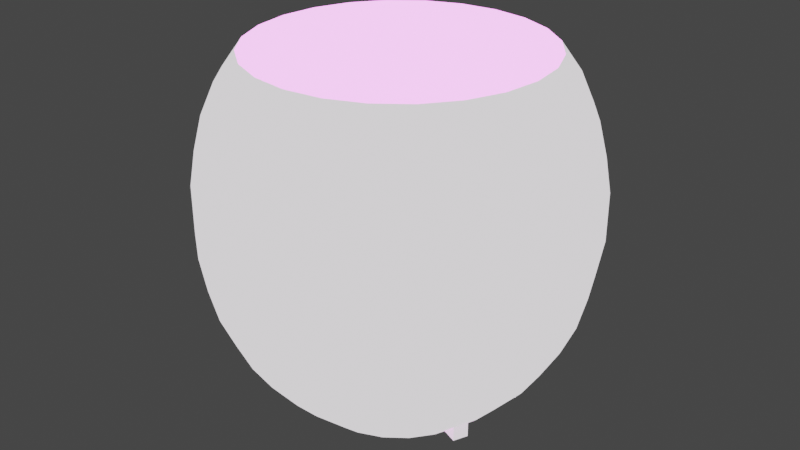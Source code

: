 # Source: barebones_om.blend  (saved by Blender 3.3.6; exported with 4.5.12 LTS)
import bpy
from mathutils import Matrix  # noqa: F401  (used for matrix-valued properties, if any)

bpy.ops.wm.read_factory_settings(use_empty=True)
scene = bpy.context.scene
scene.name = 'Scene'

# ---- collections
col_collection = bpy.data.collections.new('Collection'); scene.collection.children.link(col_collection)

# ---- images (referenced by path relative to the original .blend; pixels are not part of the script)
import os
ASSET_DIR = os.environ.get("B2B_ASSET_DIR", "")  # directory of the original .blend (textures are referenced by path, not embedded)
HERE = os.path.dirname(os.path.abspath(__file__))  # packed textures are extracted next to this script under _unpacked/

def load_image(name, relpath, width, height, colorspace="sRGB"):
    """Load a texture the original file referenced (path relative to the .blend, or extracted next to this script)."""
    p = next((c for c in (os.path.join(HERE, relpath), os.path.join(ASSET_DIR, relpath)) if relpath and os.path.exists(c)), "")
    if p:
        img = bpy.data.images.load(p, check_existing=True)
        img.name = name
    else:  # same state as the original file: an image datablock whose file is absent (Cycles renders it pink)
        img = bpy.data.images.new(name, width, height)
        img.source = "FILE"
        img.filepath = "//" + (relpath or name)
    img.colorspace_settings.name = colorspace
    return img
img_a2_png = load_image('a2.png', 'a2.png', 1024, 1024, 'sRGB')

# ---- materials (node trees are filled in below, after node groups)
mat_mesh_auv = bpy.data.materials.new('mesh_auv')
mat_mesh_auv.use_transparent_shadow = False
mat_mesh_auv.diffuse_color = (1.0, 1.0, 1.0, 1.0)
mat_mesh_auv.roughness = 0.6838

# ---- material node trees
mat_mesh_auv.use_nodes = True; mat_mesh_auv.node_tree.nodes.clear()
_N = mat_mesh_auv.node_tree.nodes; _L = mat_mesh_auv.node_tree.links
n0 = _N.new('ShaderNodeBsdfPrincipled'); n0.name = 'Principled BSDF'; n0.location = (1200, 0)
n0.distribution = 'GGX'
n0.subsurface_method = 'RANDOM_WALK_SKIN'
n0.inputs[2].default_value = 0.6838
n0.inputs[3].default_value = 1.45
n0.inputs[13].default_value = 0.001
n0.inputs[28].default_value = 1.0
n1 = _N.new('ShaderNodeOutputMaterial'); n1.name = 'Material Output'; n1.location = (1500, 0)
n2 = _N.new('ShaderNodeTexImage'); n2.name = 'Image Texture'; n2.location = (600, 0)
n2.image = img_a2_png
_L.new(n2.outputs[0], n0.inputs[0])
_L.new(n0.outputs[0], n1.inputs[0])
n1.is_active_output = True

# ---- world
world_world = bpy.data.worlds.new('World'); scene.world = world_world
world_world.use_nodes = True; world_world.node_tree.nodes.clear()
_N = world_world.node_tree.nodes; _L = world_world.node_tree.links
n0 = _N.new('ShaderNodeOutputWorld'); n0.name = 'World Output'; n0.location = (300, 300)
n1 = _N.new('ShaderNodeBackground'); n1.name = 'Background'; n1.location = (10, 300)
n1.inputs[0].default_value = (0.05088, 0.05088, 0.05088, 1.0)
_L.new(n1.outputs[0], n0.inputs[0])
n0.is_active_output = True
world_world.color = (0.05088, 0.05088, 0.05088)
world_world.use_sun_shadow = False
world_world.sun_shadow_jitter_overblur = 0.0

# ---- meshes
me_mesh = bpy.data.meshes.new('mesh')
me_mesh.from_pydata([(0.3125, -0.575, -1.443e-16), (0.3019, -0.575, 0.08088), (0.2706, -0.575, 0.1562), (0.221, -0.575, 0.221), (0.1562, -0.575, 0.2706), (0.08088, -0.575, 0.3019), (6.939e-18, -0.575, 0.3125), (-0.08088, -0.575, 0.3019), (-0.1562, -0.575, 0.2706), (-0.221, -0.575, 0.221), (-0.2706, -0.575, 0.1562), (-0.3019, -0.575, 0.08088), (-0.3125, -0.575, -2.711e-17), (0.6037, -6.661e-16, 0.1618), (-0.6037, -6.661e-16, 0.1618), (-0.5413, -6.661e-16, 0.3125), (-0.4419, -6.661e-16, 0.4419), (-0.3125, -6.661e-16, 0.5413), (-0.1618, -6.661e-16, 0.6037), (6.939e-18, -6.661e-16, 0.625), (0.1618, -6.661e-16, 0.6037), (0.3125, -6.661e-16, 0.5413), (0.4419, -6.661e-16, 0.4419), (0.5413, -6.661e-16, 0.3125), (0.4104, -0.4145, 0.237), (0.3351, -0.4145, 0.3351), (0.237, -0.4145, 0.4104), (0.1227, -0.4145, 0.4578), (6.939e-18, -0.4145, 0.4739), (-0.1227, -0.4145, 0.4578), (-0.237, -0.4145, 0.4104), (-0.3351, -0.4145, 0.3351), (-0.4104, -0.4145, 0.237), (-0.4578, -0.4145, 0.1227), (0.4739, -0.4145, -1.83e-16), (0.4578, -0.4145, 0.1227), (0.5584, -0.2228, 0.1496), (0.5781, -0.2228, -2.03e-16), (-0.5584, -0.2228, 0.1496), (-0.5007, -0.2228, 0.2891), (-0.4088, -0.2228, 0.4088), (-0.2891, -0.2228, 0.5007), (-0.1496, -0.2228, 0.5584), (6.939e-18, -0.2228, 0.5781), (0.1496, -0.2228, 0.5584), (0.2891, -0.2228, 0.5007), (0.4088, -0.2228, 0.4088), (0.5007, -0.2228, 0.2891), (0.3838, -0.497, 0.1028), (0.3973, -0.497, -1.653e-16), (-0.3838, -0.497, 0.1028), (-0.3441, -0.497, 0.1987), (-0.2809, -0.497, 0.2809), (-0.1987, -0.497, 0.3441), (-0.1028, -0.497, 0.3838), (6.939e-18, -0.497, 0.3973), (0.1028, -0.497, 0.3838), (0.1987, -0.497, 0.3441), (0.2809, -0.497, 0.2809), (0.3441, -0.497, 0.1987), (0.4626, -0.3231, 0.2671), (0.3777, -0.3231, 0.3777), (0.2671, -0.3231, 0.4626), (0.1383, -0.3231, 0.516), (6.939e-18, -0.3231, 0.5342), (-0.1383, -0.3231, 0.516), (-0.2671, -0.3231, 0.4626), (-0.3777, -0.3231, 0.3777), (-0.4626, -0.3231, 0.2671), (-0.516, -0.3231, 0.1383), (-0.5342, -0.3231, 2.888e-17), (-0.3237, -0.547, -0.107), (-0.3046, -0.547, -0.1532), (-0.3544, -0.497, -0.1738), (-0.3544, -0.547, -0.1738), (-0.3735, -0.497, -0.1276), (-0.3735, -0.547, -0.1276), (0.3237, -0.547, -0.107), (0.3046, -0.547, -0.1532), (0.5342, -0.3231, -1.951e-16), (0.516, -0.3231, 0.1383), (0.585, -0.1136, 0.1568), (0.6056, -0.1136, -2.056e-16), (0.3544, -0.497, -0.1738), (0.3544, -0.547, -0.1738), (0.3735, -0.497, -0.1276), (0.3735, -0.547, -0.1276), (-0.5413, 0.16, -0.3125), (-0.4419, 0.16, -0.4419), (-0.3125, 0.16, -0.5413), (-0.1618, 0.16, -0.6037), (-0.6056, -0.1136, 2.888e-17), (-0.585, -0.1136, 0.1568), (-0.5245, -0.1136, 0.3028), (-0.4283, -0.1136, 0.4283), (-0.3028, -0.1136, 0.5245), (-0.1568, -0.1136, 0.585), (6.939e-18, -0.1136, 0.6056), (0.1568, -0.1136, 0.585), (0.3028, -0.1136, 0.5245), (0.4283, -0.1136, 0.4283), (0.5245, -0.1136, 0.3028), (0.4059, 0.575, 0.2344), (0.3315, 0.575, 0.3315), (0.2344, 0.575, 0.4059), (0.1213, 0.575, 0.4528), (6.939e-18, 0.575, 0.4688), (-0.1213, 0.575, 0.4528), (-0.2344, 0.575, 0.4059), (-0.3315, 0.575, 0.3315), (-0.4059, 0.575, 0.2344), (-0.4528, 0.575, 0.1213), (-0.4688, 0.575, -5.883e-17), (-5.464e-08, 0.16, -0.625), (0.1618, 0.16, -0.6037), (0.3125, 0.16, -0.5413), (0.4419, 0.16, -0.4419), (0.5413, 0.16, -0.3125), (0.6037, 0.16, -0.1618), (0.625, 0.16, -1.068e-07), (-0.6037, 0.16, -0.1618), (-0.5245, 0.2736, -0.3028), (-0.4283, 0.2736, -0.4283), (0.4528, 0.575, 0.1213), (0.5584, 0.3828, 0.1496), (0.5781, 0.3828, -2.438e-16), (-0.3028, 0.2736, -0.5245), (-0.1568, 0.2736, -0.585), (-5.295e-08, 0.2736, -0.6056), (0.1568, 0.2736, -0.585), (0.3028, 0.2736, -0.5245), (0.4283, 0.2736, -0.4283), (0.5245, 0.2736, -0.3028), (0.585, 0.2736, -0.1568), (-0.6056, 0.2736, -3.621e-08), (-0.585, 0.2736, -0.1568), (-0.5584, 0.3828, 0.1496), (-0.5007, 0.3828, 0.2891), (-0.4088, 0.3828, 0.4088), (-0.2891, 0.3828, 0.5007), (-0.1496, 0.3828, 0.5584), (6.939e-18, 0.3828, 0.5781), (0.1496, 0.3828, 0.5584), (0.2891, 0.3828, 0.5007), (0.4088, 0.3828, 0.4088), (0.5007, 0.3828, 0.2891), (0.4626, 0.4831, 0.2671), (0.3777, 0.4831, 0.3777), (0.2671, 0.4831, 0.4626), (0.1383, 0.4831, 0.516), (6.939e-18, 0.4831, 0.5342), (-0.1383, 0.4831, 0.516), (-0.2671, 0.4831, 0.4626), (-0.3777, 0.4831, 0.3777), (-0.4626, 0.4831, 0.2671), (-0.516, 0.4831, 0.1383), (-0.516, 0.4831, -0.1383), (-0.5342, 0.4831, -1.107e-07), (0.5342, 0.4831, -2.041e-07), (0.516, 0.4831, -0.1383), (0.4626, 0.4831, -0.2671), (0.3777, 0.4831, -0.3777), (0.2671, 0.4831, -0.4626), (0.1383, 0.4831, -0.516), (-4.67e-08, 0.4831, -0.5342), (-0.1383, 0.4831, -0.516), (-0.2671, 0.4831, -0.4626), (0.516, 0.4831, 0.1383), (0.585, 0.2736, 0.1568), (0.6056, 0.2736, -2.264e-16), (-0.3777, 0.4831, -0.3777), (-0.4626, 0.4831, -0.2671), (-0.5007, 0.3828, -0.2891), (-0.4088, 0.3828, -0.4088), (-0.2891, 0.3828, -0.5007), (-0.1496, 0.3828, -0.5584), (-5.054e-08, 0.3828, -0.5781), (0.1496, 0.3828, -0.5584), (0.2891, 0.3828, -0.5007), (0.4088, 0.3828, -0.4088), (0.5007, 0.3828, -0.2891), (-0.585, 0.2736, 0.1568), (-0.5245, 0.2736, 0.3028), (-0.4283, 0.2736, 0.4283), (-0.3028, 0.2736, 0.5245), (-0.1568, 0.2736, 0.585), (6.939e-18, 0.2736, 0.6056), (0.1568, 0.2736, 0.585), (0.3028, 0.2736, 0.5245), (0.4283, 0.2736, 0.4283), (0.5245, 0.2736, 0.3028), (0.6037, 0.16, 0.1618), (0.5584, 0.3828, -0.1496), (-0.5781, 0.3828, -7.419e-08), (-0.5584, 0.3828, -0.1496), (-0.4528, 0.575, -0.1213), (0.4688, 0.575, -2.283e-07), (0.4528, 0.575, -0.1213), (0.4059, 0.575, -0.2344), (0.3315, 0.575, -0.3315), (0.2344, 0.575, -0.4059), (-0.625, 0.16, 2.538e-17), (-0.6037, 0.16, 0.1618), (-0.5413, 0.16, 0.3125), (-0.4419, 0.16, 0.4419), (-0.3125, 0.16, 0.5413), (-0.1618, 0.16, 0.6037), (6.939e-18, 0.16, 0.625), (0.1618, 0.16, 0.6037), (0.3125, 0.16, 0.5413), (0.4419, 0.16, 0.4419), (0.5413, 0.16, 0.3125), (-0.3735, -0.547, 0.1276), (-0.3735, -0.497, 0.1276), (-0.3544, -0.547, 0.1738), (-0.3544, -0.497, 0.1738), (-0.3046, -0.547, 0.1532), (-0.3237, -0.547, 0.107), (0.3735, -0.547, 0.1276), (0.3735, -0.497, 0.1276), (0.3544, -0.547, 0.1738), (0.3544, -0.497, 0.1738), (0.3046, -0.547, 0.1532), (0.3237, -0.547, 0.107), (0.1213, 0.575, -0.4528), (-4.098e-08, 0.575, -0.4688), (-0.1213, 0.575, -0.4528), (-0.2344, 0.575, -0.4059), (-0.3315, 0.575, -0.3315), (-0.4059, 0.575, -0.2344), (-0.5245, -0.1136, -0.3028), (-0.4283, -0.1136, -0.4283), (-0.3028, -0.1136, -0.5245), (-0.1568, -0.1136, -0.585), (-5.295e-08, -0.1136, -0.6056), (0.1568, -0.1136, -0.585), (0.3028, -0.1136, -0.5245), (0.4283, -0.1136, -0.4283), (0.5245, -0.1136, -0.3028), (0.585, -0.1136, -0.1568), (-0.585, -0.1136, -0.1568), (-0.516, -0.3231, -0.1383), (0.516, -0.3231, -0.1383), (0.4626, -0.3231, -0.2671), (0.3777, -0.3231, -0.3777), (0.2671, -0.3231, -0.4626), (0.1383, -0.3231, -0.516), (-4.67e-08, -0.3231, -0.5342), (-0.1383, -0.3231, -0.516), (-0.2671, -0.3231, -0.4626), (-0.3777, -0.3231, -0.3777), (-0.4626, -0.3231, -0.2671), (-0.3441, -0.497, -0.1987), (-0.2809, -0.497, -0.2809), (-0.1987, -0.497, -0.3441), (-0.1028, -0.497, -0.3838), (-3.473e-08, -0.497, -0.3973), (0.1028, -0.497, -0.3838), (0.1987, -0.497, -0.3441), (0.2809, -0.497, -0.2809), (0.3441, -0.497, -0.1987), (0.3838, -0.497, -0.1028), (-0.3973, -0.497, 1.967e-07), (-0.3838, -0.497, -0.1028), (-0.5007, -0.2228, -0.2891), (-0.4088, -0.2228, -0.4088), (-0.2891, -0.2228, -0.5007), (-0.1496, -0.2228, -0.5584), (-5.054e-08, -0.2228, -0.5781), (0.1496, -0.2228, -0.5584), (0.2891, -0.2228, -0.5007), (0.4088, -0.2228, -0.4088), (0.5007, -0.2228, -0.2891), (0.5584, -0.2228, -0.1496), (-0.5781, -0.2228, 1.231e-07), (-0.5584, -0.2228, -0.1496), (-0.4578, -0.4145, -0.1227), (-0.4739, -0.4145, 1.765e-07), (0.4578, -0.4145, -0.1227), (0.4104, -0.4145, -0.237), (0.3351, -0.4145, -0.3351), (0.237, -0.4145, -0.4104), (0.1227, -0.4145, -0.4578), (-4.143e-08, -0.4145, -0.4739), (-0.1227, -0.4145, -0.4578), (-0.237, -0.4145, -0.4104), (-0.3351, -0.4145, -0.3351), (-0.4104, -0.4145, -0.237), (-0.5413, -1.018e-07, -0.3125), (-0.4419, -1.44e-07, -0.4419), (-0.3125, -1.764e-07, -0.5413), (-0.1618, -1.967e-07, -0.6037), (-5.464e-08, -2.037e-07, -0.625), (0.1618, -1.967e-07, -0.6037), (0.3125, -1.764e-07, -0.5413), (0.4419, -1.44e-07, -0.4419), (0.5413, -1.018e-07, -0.3125), (0.6037, -5.271e-08, -0.1618), (0.625, -9.568e-15, -5.464e-08), (-0.625, 8.236e-15, 5.464e-08), (-0.6037, -5.271e-08, -0.1618), (0.3019, -0.575, -0.08088), (0.2706, -0.575, -0.1562), (0.221, -0.575, -0.221), (0.1562, -0.575, -0.2706), (0.08088, -0.575, -0.3019), (-2.732e-08, -0.575, -0.3125), (-0.08088, -0.575, -0.3019), (-0.1563, -0.575, -0.2706), (-0.221, -0.575, -0.221), (-0.2706, -0.575, -0.1562), (-0.3019, -0.575, -0.08088)], [], [(212, 217, 216, 214), (271, 237, 238, 272), (270, 245, 246, 269), (271, 244, 245, 270), (272, 238, 239, 273), (272, 243, 244, 271), (273, 239, 82, 37), (273, 242, 243, 272), (37, 79, 242, 273), (274, 91, 240, 275), (275, 240, 230, 264), (275, 241, 70, 274), (276, 241, 251, 287), (276, 263, 262, 277), (277, 70, 241, 276), (34, 49, 261, 278), (278, 242, 79, 34), (278, 261, 260, 279), (279, 243, 242, 278), (279, 260, 259, 280), (280, 244, 243, 279), (280, 259, 258, 281), (281, 245, 244, 280), (281, 258, 257, 282), (282, 246, 245, 281), (295, 116, 117, 296), (294, 236, 235, 293), (295, 237, 236, 294), (296, 117, 118, 297), (296, 238, 237, 295), (297, 118, 119, 298), (297, 239, 238, 296), (298, 82, 239, 297), (299, 201, 120, 300), (300, 120, 87, 288), (300, 240, 91, 299), (301, 261, 49, 0), (302, 260, 261, 301), (303, 259, 260, 302), (304, 258, 259, 303), (305, 257, 258, 304), (306, 256, 257, 305), (307, 255, 256, 306), (308, 254, 255, 307), (309, 253, 254, 308), (310, 252, 253, 309), (311, 263, 252, 310), (12, 262, 263, 311), (86, 77, 78, 84), (0, 49, 48, 1), (1, 48, 59, 2), (2, 59, 58, 3), (3, 58, 57, 4), (4, 57, 56, 5), (5, 56, 55, 6), (6, 55, 54, 7), (7, 54, 53, 8), (8, 53, 52, 9), (9, 52, 51, 10), (10, 51, 50, 11), (11, 50, 262, 12), (13, 81, 82, 298), (13, 191, 211, 23), (298, 119, 191, 13), (299, 91, 92, 14), (14, 92, 93, 15), (14, 202, 201, 299), (15, 93, 94, 16), (15, 203, 202, 14), (16, 94, 95, 17), (16, 204, 203, 15), (17, 95, 96, 18), (17, 205, 204, 16), (18, 96, 97, 19), (18, 206, 205, 17), (19, 97, 98, 20), (19, 207, 206, 18), (20, 98, 99, 21), (20, 208, 207, 19), (21, 99, 100, 22), (21, 209, 208, 20), (22, 100, 101, 23), (22, 210, 209, 21), (23, 101, 81, 13), (23, 211, 210, 22), (24, 59, 48, 35), (24, 60, 61, 25), (25, 58, 59, 24), (25, 61, 62, 26), (26, 57, 58, 25), (26, 62, 63, 27), (27, 56, 57, 26), (27, 63, 64, 28), (28, 55, 56, 27), (28, 64, 65, 29), (29, 54, 55, 28), (29, 65, 66, 30), (30, 53, 54, 29), (30, 66, 67, 31), (31, 52, 53, 30), (31, 67, 68, 32), (32, 51, 52, 31), (32, 68, 69, 33), (33, 50, 51, 32), (33, 69, 70, 277), (277, 262, 50, 33), (34, 79, 80, 35), (35, 48, 49, 34), (35, 80, 60, 24), (36, 80, 79, 37), (36, 81, 101, 47), (37, 82, 81, 36), (274, 70, 69, 38), (38, 69, 68, 39), (38, 92, 91, 274), (39, 68, 67, 40), (39, 93, 92, 38), (40, 67, 66, 41), (40, 94, 93, 39), (41, 66, 65, 42), (41, 95, 94, 40), (42, 65, 64, 43), (42, 96, 95, 41), (43, 64, 63, 44), (43, 97, 96, 42), (44, 63, 62, 45), (44, 98, 97, 43), (45, 62, 61, 46), (45, 99, 98, 44), (46, 61, 60, 47), (46, 100, 99, 45), (47, 60, 80, 36), (47, 101, 100, 46), (102, 146, 167, 123), (103, 147, 146, 102), (104, 148, 147, 103), (105, 149, 148, 104), (106, 150, 149, 105), (107, 151, 150, 106), (108, 152, 151, 107), (109, 153, 152, 108), (110, 154, 153, 109), (111, 155, 154, 110), (112, 157, 155, 111), (74, 72, 71, 76), (73, 72, 74), (76, 71, 75), (84, 78, 83), (85, 77, 86), (75, 73, 74, 76), (123, 167, 158, 196), (124, 167, 146, 145), (124, 168, 169, 125), (125, 158, 167, 124), (121, 87, 120, 135), (86, 84, 83, 85), (126, 89, 88, 122), (122, 88, 87, 121), (128, 113, 90, 127), (127, 90, 89, 126), (130, 115, 114, 129), (129, 114, 113, 128), (132, 117, 116, 131), (131, 116, 115, 130), (169, 119, 118, 133), (133, 118, 117, 132), (172, 121, 135, 194), (135, 120, 201, 134), (173, 122, 121, 172), (172, 171, 170, 173), (174, 126, 122, 173), (173, 170, 166, 174), (175, 127, 126, 174), (174, 166, 165, 175), (176, 128, 127, 175), (175, 165, 164, 176), (177, 129, 128, 176), (176, 164, 163, 177), (193, 134, 181, 136), (136, 155, 157, 193), (136, 181, 182, 137), (137, 154, 155, 136), (137, 182, 183, 138), (138, 153, 154, 137), (138, 183, 184, 139), (139, 152, 153, 138), (139, 184, 185, 140), (140, 151, 152, 139), (140, 185, 186, 141), (141, 150, 151, 140), (141, 186, 187, 142), (142, 149, 150, 141), (142, 187, 188, 143), (143, 148, 149, 142), (143, 188, 189, 144), (144, 147, 148, 143), (144, 189, 190, 145), (145, 146, 147, 144), (145, 190, 168, 124), (168, 191, 119, 169), (178, 130, 129, 177), (177, 163, 162, 178), (178, 162, 161, 179), (179, 131, 130, 178), (179, 161, 160, 180), (180, 132, 131, 179), (180, 160, 159, 192), (192, 133, 132, 180), (192, 159, 158, 125), (125, 169, 133, 192), (193, 157, 156, 194), (194, 135, 134, 193), (134, 201, 202, 181), (181, 202, 203, 182), (182, 203, 204, 183), (183, 204, 205, 184), (184, 205, 206, 185), (185, 206, 207, 186), (186, 207, 208, 187), (187, 208, 209, 188), (188, 209, 210, 189), (189, 210, 211, 190), (190, 211, 191, 168), (194, 156, 171, 172), (195, 156, 157, 112), (212, 214, 215, 213), (219, 221, 220, 218), (196, 158, 159, 197), (197, 159, 160, 198), (198, 160, 161, 199), (199, 161, 162, 200), (200, 162, 163, 224), (224, 163, 164, 225), (225, 164, 165, 226), (226, 165, 166, 227), (227, 166, 170, 228), (228, 170, 171, 229), (229, 171, 156, 195), (264, 230, 231, 265), (264, 251, 241, 275), (265, 231, 232, 266), (265, 250, 251, 264), (266, 232, 233, 267), (266, 249, 250, 265), (267, 233, 234, 268), (267, 248, 249, 266), (268, 234, 235, 269), (268, 247, 248, 267), (269, 235, 236, 270), (269, 246, 247, 268), (270, 236, 237, 271), (283, 247, 246, 282), (282, 257, 256, 283), (283, 256, 255, 284), (284, 248, 247, 283), (284, 255, 254, 285), (285, 249, 248, 284), (285, 254, 253, 286), (286, 250, 249, 285), (286, 253, 252, 287), (287, 251, 250, 286), (287, 252, 263, 276), (288, 87, 88, 289), (288, 230, 240, 300), (289, 88, 89, 290), (289, 231, 230, 288), (290, 89, 90, 291), (290, 232, 231, 289), (291, 90, 113, 292), (291, 233, 232, 290), (292, 113, 114, 293), (292, 234, 233, 291), (293, 114, 115, 294), (293, 235, 234, 292), (294, 115, 116, 295), (213, 217, 212), (214, 216, 215), (218, 223, 219), (221, 222, 220), (220, 222, 223, 218)])
me_mesh.polygons.foreach_set('use_smooth', [True] * 280)
_k = set([(71, 76), (72, 74), (73, 74), (74, 76), (75, 76), (77, 86), (78, 84), (83, 84), (84, 86), (85, 86), (212, 213), (212, 214), (212, 217), (214, 215), (214, 216), (218, 219), (218, 220), (218, 223), (220, 221), (220, 222)])
me_mesh.attributes.new('sharp_edge', 'BOOLEAN', 'EDGE').data.foreach_set('value', [ (min(e.vertices), max(e.vertices)) in _k for e in me_mesh.edges])
_uv = me_mesh.uv_layers.new(name='UVMap')
_uv.uv.foreach_set('vector', [0.9118, 0.9571, 0.9266, 0.9571, 0.9266, 0.9708, 0.9118, 0.9708, 0.595, 0.8277, 0.6, 0.8492, 0.5687, 0.8492, 0.5643, 0.8277, 0.6505, 0.8277, 0.6552, 0.8072, 0.6814, 0.8072, 0.679, 0.8277, 0.6212, 0.8277, 0.6285, 0.8072, 0.6552, 0.8072, 0.6505, 0.8277, 0.5643, 0.8277, 0.5687, 0.8492, 0.5381, 0.8492, 0.5358, 0.8277, 0.5643, 0.8277, 0.5596, 0.8072, 0.5871, 0.8072, 0.595, 0.8277, 0.5358, 0.8277, 0.5381, 0.8492, 0.5074, 0.8492, 0.5074, 0.8277, 0.5358, 0.8277, 0.5335, 0.8072, 0.5596, 0.8072, 0.5643, 0.8277, 0.5074, 0.8277, 0.5074, 0.8072, 0.5335, 0.8072, 0.5358, 0.8277, 0.1069, 0.8277, 0.1069, 0.8492, 0.07627, 0.8492, 0.07851, 0.8277, 0.07851, 0.8277, 0.07627, 0.8492, 0.0457, 0.8492, 0.05004, 0.8277, 0.07851, 0.8277, 0.08085, 0.8072, 0.1069, 0.8072, 0.1069, 0.8277, 0.08347, 0.7868, 0.08085, 0.8072, 0.05473, 0.8072, 0.06008, 0.7868, 0.08347, 0.7868, 0.08652, 0.7656, 0.1069, 0.7656, 0.1069, 0.7868, 0.1069, 0.7868, 0.1069, 0.8072, 0.08085, 0.8072, 0.08347, 0.7868, 0.5074, 0.7868, 0.5074, 0.7656, 0.5278, 0.7656, 0.5309, 0.7868, 0.5309, 0.7868, 0.5335, 0.8072, 0.5074, 0.8072, 0.5074, 0.7868, 0.5309, 0.7868, 0.5278, 0.7656, 0.548, 0.7656, 0.5543, 0.7868, 0.5543, 0.7868, 0.5596, 0.8072, 0.5335, 0.8072, 0.5309, 0.7868, 0.5543, 0.7868, 0.548, 0.7656, 0.5693, 0.7656, 0.5784, 0.7868, 0.5784, 0.7868, 0.5871, 0.8072, 0.5596, 0.8072, 0.5543, 0.7868, 0.6369, 0.7868, 0.6474, 0.7656, 0.6669, 0.7656, 0.6606, 0.7868, 0.6606, 0.7868, 0.6552, 0.8072, 0.6285, 0.8072, 0.6369, 0.7868, 0.6606, 0.7868, 0.6669, 0.7656, 0.687, 0.7656, 0.684, 0.7868, 0.684, 0.7868, 0.6814, 0.8072, 0.6552, 0.8072, 0.6606, 0.7868, 0.6057, 0.8717, 0.6029, 0.903, 0.5696, 0.903, 0.5726, 0.8717, 0.6422, 0.8717, 0.6462, 0.8492, 0.6768, 0.8492, 0.6747, 0.8717, 0.6098, 0.8717, 0.6153, 0.8492, 0.6462, 0.8492, 0.6422, 0.8717, 0.5726, 0.8717, 0.5696, 0.903, 0.5384, 0.903, 0.5401, 0.8717, 0.5726, 0.8717, 0.5687, 0.8492, 0.6, 0.8492, 0.6057, 0.8717, 0.5401, 0.8717, 0.5384, 0.903, 0.5074, 0.903, 0.5074, 0.8717, 0.5401, 0.8717, 0.5381, 0.8492, 0.5687, 0.8492, 0.5726, 0.8717, 0.5074, 0.8717, 0.5074, 0.8492, 0.5381, 0.8492, 0.5401, 0.8717, 0.1069, 0.8717, 0.1069, 0.903, 0.07593, 0.903, 0.07422, 0.8717, 0.07422, 0.8717, 0.07593, 0.903, 0.04472, 0.903, 0.04173, 0.8717, 0.07422, 0.8717, 0.07627, 0.8492, 0.1069, 0.8492, 0.1069, 0.8717, 0.5244, 0.7437, 0.5278, 0.7656, 0.5074, 0.7656, 0.5074, 0.7437, 0.5408, 0.7437, 0.548, 0.7656, 0.5278, 0.7656, 0.5244, 0.7437, 0.5575, 0.7437, 0.5693, 0.7656, 0.548, 0.7656, 0.5408, 0.7437, 0.674, 0.7437, 0.6669, 0.7656, 0.6474, 0.7656, 0.6575, 0.7437, 0.6905, 0.7437, 0.687, 0.7656, 0.6669, 0.7656, 0.674, 0.7437, 0.7074, 0.7437, 0.7074, 0.7656, 0.687, 0.7656, 0.6905, 0.7437, 0.7244, 0.7437, 0.7278, 0.7656, 0.7074, 0.7656, 0.7074, 0.7437, 0.7408, 0.7437, 0.748, 0.7656, 0.7278, 0.7656, 0.7244, 0.7437, 0.758, 0.7437, 0.7693, 0.7656, 0.748, 0.7656, 0.7408, 0.7437, 0.07351, 0.7437, 0.06637, 0.7656, 0.04675, 0.7656, 0.0568, 0.7437, 0.08999, 0.7437, 0.08652, 0.7656, 0.06637, 0.7656, 0.07351, 0.7437, 0.1069, 0.7437, 0.1069, 0.7656, 0.08652, 0.7656, 0.08999, 0.7437, 0.9118, 0.9571, 0.9266, 0.9571, 0.9266, 0.9708, 0.9118, 0.9708, 0.1069, 0.7437, 0.1069, 0.7656, 0.08652, 0.7656, 0.08999, 0.7437, 0.08999, 0.7437, 0.08652, 0.7656, 0.06637, 0.7656, 0.07351, 0.7437, 0.07351, 0.7437, 0.06637, 0.7656, 0.04675, 0.7656, 0.0568, 0.7437, 0.758, 0.7437, 0.7693, 0.7656, 0.748, 0.7656, 0.7408, 0.7437, 0.7408, 0.7437, 0.748, 0.7656, 0.7278, 0.7656, 0.7244, 0.7437, 0.7244, 0.7437, 0.7278, 0.7656, 0.7074, 0.7656, 0.7074, 0.7437, 0.7074, 0.7437, 0.7074, 0.7656, 0.687, 0.7656, 0.6905, 0.7437, 0.6905, 0.7437, 0.687, 0.7656, 0.6669, 0.7656, 0.674, 0.7437, 0.674, 0.7437, 0.6669, 0.7656, 0.6474, 0.7656, 0.6575, 0.7437, 0.5575, 0.7437, 0.5693, 0.7656, 0.548, 0.7656, 0.5408, 0.7437, 0.5408, 0.7437, 0.548, 0.7656, 0.5278, 0.7656, 0.5244, 0.7437, 0.5244, 0.7437, 0.5278, 0.7656, 0.5074, 0.7656, 0.5074, 0.7437, 0.07422, 0.8717, 0.07627, 0.8492, 0.1069, 0.8492, 0.1069, 0.8717, 0.07422, 0.8717, 0.07593, 0.903, 0.04472, 0.903, 0.04173, 0.8717, 0.1069, 0.8717, 0.1069, 0.903, 0.07593, 0.903, 0.07422, 0.8717, 0.5074, 0.8717, 0.5074, 0.8492, 0.5381, 0.8492, 0.5401, 0.8717, 0.5401, 0.8717, 0.5381, 0.8492, 0.5687, 0.8492, 0.5726, 0.8717, 0.5401, 0.8717, 0.5384, 0.903, 0.5074, 0.903, 0.5074, 0.8717, 0.5726, 0.8717, 0.5687, 0.8492, 0.6, 0.8492, 0.6057, 0.8717, 0.5726, 0.8717, 0.5696, 0.903, 0.5384, 0.903, 0.5401, 0.8717, 0.6098, 0.8717, 0.6153, 0.8492, 0.6462, 0.8492, 0.6422, 0.8717, 0.6057, 0.8717, 0.6029, 0.903, 0.5696, 0.903, 0.5726, 0.8717, 0.6422, 0.8717, 0.6462, 0.8492, 0.6768, 0.8492, 0.6747, 0.8717, 0.6422, 0.8717, 0.6452, 0.903, 0.6126, 0.903, 0.6098, 0.8717, 0.6747, 0.8717, 0.6768, 0.8492, 0.7074, 0.8492, 0.7074, 0.8717, 0.6747, 0.8717, 0.6764, 0.903, 0.6452, 0.903, 0.6422, 0.8717, 0.7074, 0.8717, 0.7074, 0.8492, 0.7381, 0.8492, 0.7401, 0.8717, 0.7074, 0.8717, 0.7074, 0.903, 0.6764, 0.903, 0.6747, 0.8717, 0.7401, 0.8717, 0.7381, 0.8492, 0.7687, 0.8492, 0.7726, 0.8717, 0.7401, 0.8717, 0.7384, 0.903, 0.7074, 0.903, 0.7074, 0.8717, 0.7726, 0.8717, 0.7687, 0.8492, 0.8002, 0.8492, 0.8061, 0.8717, 0.7726, 0.8717, 0.7696, 0.903, 0.7384, 0.903, 0.7401, 0.8717, 0.009498, 0.8717, 0.01483, 0.8492, 0.0457, 0.8492, 0.04173, 0.8717, 0.8061, 0.8717, 0.803, 0.903, 0.7696, 0.903, 0.7726, 0.8717, 0.04173, 0.8717, 0.0457, 0.8492, 0.07627, 0.8492, 0.07422, 0.8717, 0.04173, 0.8717, 0.04472, 0.903, 0.01226, 0.903, 0.009498, 0.8717, 0.06008, 0.7868, 0.06637, 0.7656, 0.08652, 0.7656, 0.08347, 0.7868, 0.06008, 0.7868, 0.05473, 0.8072, 0.02791, 0.8072, 0.03634, 0.7868, 0.03634, 0.7868, 0.04675, 0.7656, 0.06637, 0.7656, 0.06008, 0.7868, 0.7784, 0.7868, 0.7874, 0.8072, 0.7596, 0.8072, 0.7543, 0.7868, 0.7543, 0.7868, 0.748, 0.7656, 0.7693, 0.7656, 0.7784, 0.7868, 0.7543, 0.7868, 0.7596, 0.8072, 0.7335, 0.8072, 0.7309, 0.7868, 0.7309, 0.7868, 0.7278, 0.7656, 0.748, 0.7656, 0.7543, 0.7868, 0.7309, 0.7868, 0.7335, 0.8072, 0.7074, 0.8072, 0.7074, 0.7868, 0.7074, 0.7868, 0.7074, 0.7656, 0.7278, 0.7656, 0.7309, 0.7868, 0.7074, 0.7868, 0.7074, 0.8072, 0.6814, 0.8072, 0.684, 0.7868, 0.684, 0.7868, 0.687, 0.7656, 0.7074, 0.7656, 0.7074, 0.7868, 0.684, 0.7868, 0.6814, 0.8072, 0.6552, 0.8072, 0.6606, 0.7868, 0.6606, 0.7868, 0.6669, 0.7656, 0.687, 0.7656, 0.684, 0.7868, 0.6606, 0.7868, 0.6552, 0.8072, 0.6285, 0.8072, 0.6369, 0.7868, 0.6369, 0.7868, 0.6474, 0.7656, 0.6669, 0.7656, 0.6606, 0.7868, 0.5784, 0.7868, 0.5871, 0.8072, 0.5596, 0.8072, 0.5543, 0.7868, 0.5543, 0.7868, 0.548, 0.7656, 0.5693, 0.7656, 0.5784, 0.7868, 0.5543, 0.7868, 0.5596, 0.8072, 0.5335, 0.8072, 0.5309, 0.7868, 0.5309, 0.7868, 0.5278, 0.7656, 0.548, 0.7656, 0.5543, 0.7868, 0.5309, 0.7868, 0.5335, 0.8072, 0.5074, 0.8072, 0.5074, 0.7868, 0.5074, 0.7868, 0.5074, 0.7656, 0.5278, 0.7656, 0.5309, 0.7868, 0.1069, 0.7868, 0.1069, 0.8072, 0.08085, 0.8072, 0.08347, 0.7868, 0.08347, 0.7868, 0.08652, 0.7656, 0.1069, 0.7656, 0.1069, 0.7868, 0.08347, 0.7868, 0.08085, 0.8072, 0.05473, 0.8072, 0.06008, 0.7868, 0.07851, 0.8277, 0.08085, 0.8072, 0.1069, 0.8072, 0.1069, 0.8277, 0.07851, 0.8277, 0.07627, 0.8492, 0.0457, 0.8492, 0.05004, 0.8277, 0.1069, 0.8277, 0.1069, 0.8492, 0.07627, 0.8492, 0.07851, 0.8277, 0.5074, 0.8277, 0.5074, 0.8072, 0.5335, 0.8072, 0.5358, 0.8277, 0.5358, 0.8277, 0.5335, 0.8072, 0.5596, 0.8072, 0.5643, 0.8277, 0.5358, 0.8277, 0.5381, 0.8492, 0.5074, 0.8492, 0.5074, 0.8277, 0.5643, 0.8277, 0.5596, 0.8072, 0.5871, 0.8072, 0.595, 0.8277, 0.5643, 0.8277, 0.5687, 0.8492, 0.5381, 0.8492, 0.5358, 0.8277, 0.6212, 0.8277, 0.6285, 0.8072, 0.6552, 0.8072, 0.6505, 0.8277, 0.595, 0.8277, 0.6, 0.8492, 0.5687, 0.8492, 0.5643, 0.8277, 0.6505, 0.8277, 0.6552, 0.8072, 0.6814, 0.8072, 0.679, 0.8277, 0.6505, 0.8277, 0.6462, 0.8492, 0.6153, 0.8492, 0.6212, 0.8277, 0.679, 0.8277, 0.6814, 0.8072, 0.7074, 0.8072, 0.7074, 0.8277, 0.679, 0.8277, 0.6768, 0.8492, 0.6462, 0.8492, 0.6505, 0.8277, 0.7074, 0.8277, 0.7074, 0.8072, 0.7335, 0.8072, 0.7358, 0.8277, 0.7074, 0.8277, 0.7074, 0.8492, 0.6768, 0.8492, 0.679, 0.8277, 0.7358, 0.8277, 0.7335, 0.8072, 0.7596, 0.8072, 0.7643, 0.8277, 0.7358, 0.8277, 0.7381, 0.8492, 0.7074, 0.8492, 0.7074, 0.8277, 0.7643, 0.8277, 0.7596, 0.8072, 0.7874, 0.8072, 0.7953, 0.8277, 0.7643, 0.8277, 0.7687, 0.8492, 0.7381, 0.8492, 0.7358, 0.8277, 0.02085, 0.8277, 0.02791, 0.8072, 0.05473, 0.8072, 0.05004, 0.8277, 0.7953, 0.8277, 0.8002, 0.8492, 0.7687, 0.8492, 0.7643, 0.8277, 0.05004, 0.8277, 0.05473, 0.8072, 0.08085, 0.8072, 0.07851, 0.8277, 0.05004, 0.8277, 0.0457, 0.8492, 0.01483, 0.8492, 0.02085, 0.8277, 0.05718, 0.9897, 0.05326, 0.9679, 0.08011, 0.9679, 0.08192, 0.9897, 0.03295, 0.9897, 0.02624, 0.9679, 0.05326, 0.9679, 0.05718, 0.9897, 0.7572, 0.9897, 0.7611, 0.9679, 0.7897, 0.9679, 0.7836, 0.9897, 0.7324, 0.9897, 0.7342, 0.9679, 0.7611, 0.9679, 0.7572, 0.9897, 0.7074, 0.9897, 0.7074, 0.9679, 0.7342, 0.9679, 0.7324, 0.9897, 0.6824, 0.9897, 0.6806, 0.9679, 0.7074, 0.9679, 0.7074, 0.9897, 0.6577, 0.9897, 0.6538, 0.9679, 0.6806, 0.9679, 0.6824, 0.9897, 0.6336, 0.9897, 0.6267, 0.9679, 0.6538, 0.9679, 0.6577, 0.9897, 0.5572, 0.9897, 0.5611, 0.9679, 0.5892, 0.9679, 0.5831, 0.9897, 0.5324, 0.9897, 0.5342, 0.9679, 0.5611, 0.9679, 0.5572, 0.9897, 0.5074, 0.9897, 0.5074, 0.9679, 0.5342, 0.9679, 0.5324, 0.9897, 0.9118, 0.9571, 0.9266, 0.9571, 0.9266, 0.9708, 0.9118, 0.9708, 0.898, 0.9571, 0.9118, 0.9422, 0.9118, 0.9571, 0.9118, 0.9708, 0.9118, 0.9857, 0.898, 0.9708, 0.9118, 0.9708, 0.9118, 0.9857, 0.898, 0.9708, 0.898, 0.9571, 0.9118, 0.9422, 0.9118, 0.9571, 0.898, 0.9708, 0.898, 0.9571, 0.9118, 0.9571, 0.9118, 0.9708, 0.08192, 0.9897, 0.08011, 0.9679, 0.1069, 0.9679, 0.1069, 0.9897, 0.07856, 0.9468, 0.08011, 0.9679, 0.05326, 0.9679, 0.04997, 0.9468, 0.07856, 0.9468, 0.07716, 0.9252, 0.1069, 0.9252, 0.1069, 0.9468, 0.1069, 0.9468, 0.1069, 0.9679, 0.08011, 0.9679, 0.07856, 0.9468, 0.04713, 0.9252, 0.04472, 0.903, 0.07593, 0.903, 0.07716, 0.9252, 0.9118, 0.9571, 0.9118, 0.9708, 0.898, 0.9708, 0.898, 0.9571, 0.7672, 0.9252, 0.7696, 0.903, 0.803, 0.903, 0.7993, 0.9252, 0.01606, 0.9252, 0.01226, 0.903, 0.04472, 0.903, 0.04713, 0.9252, 0.7074, 0.9252, 0.7074, 0.903, 0.7384, 0.903, 0.7372, 0.9252, 0.7372, 0.9252, 0.7384, 0.903, 0.7696, 0.903, 0.7672, 0.9252, 0.6476, 0.9252, 0.6452, 0.903, 0.6764, 0.903, 0.6777, 0.9252, 0.6777, 0.9252, 0.6764, 0.903, 0.7074, 0.903, 0.7074, 0.9252, 0.5672, 0.9252, 0.5696, 0.903, 0.6029, 0.903, 0.5991, 0.9252, 0.6167, 0.9252, 0.6126, 0.903, 0.6452, 0.903, 0.6476, 0.9252, 0.5074, 0.9252, 0.5074, 0.903, 0.5384, 0.903, 0.5372, 0.9252, 0.5372, 0.9252, 0.5384, 0.903, 0.5696, 0.903, 0.5672, 0.9252, 0.04997, 0.9468, 0.04713, 0.9252, 0.07716, 0.9252, 0.07856, 0.9468, 0.07716, 0.9252, 0.07593, 0.903, 0.1069, 0.903, 0.1069, 0.9252, 0.02023, 0.9468, 0.01606, 0.9252, 0.04713, 0.9252, 0.04997, 0.9468, 0.04997, 0.9468, 0.05326, 0.9679, 0.02624, 0.9679, 0.02023, 0.9468, 0.7644, 0.9468, 0.7672, 0.9252, 0.7993, 0.9252, 0.7953, 0.9468, 0.7953, 0.9468, 0.7897, 0.9679, 0.7611, 0.9679, 0.7644, 0.9468, 0.7358, 0.9468, 0.7372, 0.9252, 0.7672, 0.9252, 0.7644, 0.9468, 0.7644, 0.9468, 0.7611, 0.9679, 0.7342, 0.9679, 0.7358, 0.9468, 0.7074, 0.9468, 0.7074, 0.9252, 0.7372, 0.9252, 0.7358, 0.9468, 0.7358, 0.9468, 0.7342, 0.9679, 0.7074, 0.9679, 0.7074, 0.9468, 0.6791, 0.9468, 0.6777, 0.9252, 0.7074, 0.9252, 0.7074, 0.9468, 0.7074, 0.9468, 0.7074, 0.9679, 0.6806, 0.9679, 0.6791, 0.9468, 0.5074, 0.9468, 0.5074, 0.9252, 0.5372, 0.9252, 0.5358, 0.9468, 0.5358, 0.9468, 0.5342, 0.9679, 0.5074, 0.9679, 0.5074, 0.9468, 0.5358, 0.9468, 0.5372, 0.9252, 0.5672, 0.9252, 0.5644, 0.9468, 0.5644, 0.9468, 0.5611, 0.9679, 0.5342, 0.9679, 0.5358, 0.9468, 0.5644, 0.9468, 0.5672, 0.9252, 0.5991, 0.9252, 0.5953, 0.9468, 0.5953, 0.9468, 0.5892, 0.9679, 0.5611, 0.9679, 0.5644, 0.9468, 0.6207, 0.9468, 0.6167, 0.9252, 0.6476, 0.9252, 0.6505, 0.9468, 0.6505, 0.9468, 0.6538, 0.9679, 0.6267, 0.9679, 0.6207, 0.9468, 0.6505, 0.9468, 0.6476, 0.9252, 0.6777, 0.9252, 0.6791, 0.9468, 0.6791, 0.9468, 0.6806, 0.9679, 0.6538, 0.9679, 0.6505, 0.9468, 0.6791, 0.9468, 0.6777, 0.9252, 0.7074, 0.9252, 0.7074, 0.9468, 0.7074, 0.9468, 0.7074, 0.9679, 0.6806, 0.9679, 0.6791, 0.9468, 0.7074, 0.9468, 0.7074, 0.9252, 0.7372, 0.9252, 0.7358, 0.9468, 0.7358, 0.9468, 0.7342, 0.9679, 0.7074, 0.9679, 0.7074, 0.9468, 0.7358, 0.9468, 0.7372, 0.9252, 0.7672, 0.9252, 0.7644, 0.9468, 0.7644, 0.9468, 0.7611, 0.9679, 0.7342, 0.9679, 0.7358, 0.9468, 0.7644, 0.9468, 0.7672, 0.9252, 0.7993, 0.9252, 0.7953, 0.9468, 0.7953, 0.9468, 0.7897, 0.9679, 0.7611, 0.9679, 0.7644, 0.9468, 0.02023, 0.9468, 0.01606, 0.9252, 0.04713, 0.9252, 0.04997, 0.9468, 0.04997, 0.9468, 0.05326, 0.9679, 0.02624, 0.9679, 0.02023, 0.9468, 0.04997, 0.9468, 0.04713, 0.9252, 0.07716, 0.9252, 0.07856, 0.9468, 0.07716, 0.9252, 0.07593, 0.903, 0.1069, 0.903, 0.1069, 0.9252, 0.6505, 0.9468, 0.6476, 0.9252, 0.6777, 0.9252, 0.6791, 0.9468, 0.6791, 0.9468, 0.6806, 0.9679, 0.6538, 0.9679, 0.6505, 0.9468, 0.6505, 0.9468, 0.6538, 0.9679, 0.6267, 0.9679, 0.6207, 0.9468, 0.6207, 0.9468, 0.6167, 0.9252, 0.6476, 0.9252, 0.6505, 0.9468, 0.5953, 0.9468, 0.5892, 0.9679, 0.5611, 0.9679, 0.5644, 0.9468, 0.5644, 0.9468, 0.5672, 0.9252, 0.5991, 0.9252, 0.5953, 0.9468, 0.5644, 0.9468, 0.5611, 0.9679, 0.5342, 0.9679, 0.5358, 0.9468, 0.5358, 0.9468, 0.5372, 0.9252, 0.5672, 0.9252, 0.5644, 0.9468, 0.5358, 0.9468, 0.5342, 0.9679, 0.5074, 0.9679, 0.5074, 0.9468, 0.5074, 0.9468, 0.5074, 0.9252, 0.5372, 0.9252, 0.5358, 0.9468, 0.1069, 0.9468, 0.1069, 0.9679, 0.08011, 0.9679, 0.07856, 0.9468, 0.07856, 0.9468, 0.07716, 0.9252, 0.1069, 0.9252, 0.1069, 0.9468, 0.5074, 0.9252, 0.5074, 0.903, 0.5384, 0.903, 0.5372, 0.9252, 0.5372, 0.9252, 0.5384, 0.903, 0.5696, 0.903, 0.5672, 0.9252, 0.5672, 0.9252, 0.5696, 0.903, 0.6029, 0.903, 0.5991, 0.9252, 0.6167, 0.9252, 0.6126, 0.903, 0.6452, 0.903, 0.6476, 0.9252, 0.6476, 0.9252, 0.6452, 0.903, 0.6764, 0.903, 0.6777, 0.9252, 0.6777, 0.9252, 0.6764, 0.903, 0.7074, 0.903, 0.7074, 0.9252, 0.7074, 0.9252, 0.7074, 0.903, 0.7384, 0.903, 0.7372, 0.9252, 0.7372, 0.9252, 0.7384, 0.903, 0.7696, 0.903, 0.7672, 0.9252, 0.7672, 0.9252, 0.7696, 0.903, 0.803, 0.903, 0.7993, 0.9252, 0.01606, 0.9252, 0.01226, 0.903, 0.04472, 0.903, 0.04713, 0.9252, 0.04713, 0.9252, 0.04472, 0.903, 0.07593, 0.903, 0.07716, 0.9252, 0.07856, 0.9468, 0.08011, 0.9679, 0.05326, 0.9679, 0.04997, 0.9468, 0.08192, 0.9897, 0.08011, 0.9679, 0.1069, 0.9679, 0.1069, 0.9897, 0.9118, 0.9571, 0.9118, 0.9708, 0.898, 0.9708, 0.898, 0.9571, 0.898, 0.9708, 0.898, 0.9571, 0.9118, 0.9571, 0.9118, 0.9708, 0.5074, 0.9897, 0.5074, 0.9679, 0.5342, 0.9679, 0.5324, 0.9897, 0.5324, 0.9897, 0.5342, 0.9679, 0.5611, 0.9679, 0.5572, 0.9897, 0.5572, 0.9897, 0.5611, 0.9679, 0.5892, 0.9679, 0.5831, 0.9897, 0.6336, 0.9897, 0.6267, 0.9679, 0.6538, 0.9679, 0.6577, 0.9897, 0.6577, 0.9897, 0.6538, 0.9679, 0.6806, 0.9679, 0.6824, 0.9897, 0.6824, 0.9897, 0.6806, 0.9679, 0.7074, 0.9679, 0.7074, 0.9897, 0.7074, 0.9897, 0.7074, 0.9679, 0.7342, 0.9679, 0.7324, 0.9897, 0.7324, 0.9897, 0.7342, 0.9679, 0.7611, 0.9679, 0.7572, 0.9897, 0.7572, 0.9897, 0.7611, 0.9679, 0.7897, 0.9679, 0.7836, 0.9897, 0.03295, 0.9897, 0.02624, 0.9679, 0.05326, 0.9679, 0.05718, 0.9897, 0.05718, 0.9897, 0.05326, 0.9679, 0.08011, 0.9679, 0.08192, 0.9897, 0.05004, 0.8277, 0.0457, 0.8492, 0.01483, 0.8492, 0.02085, 0.8277, 0.05004, 0.8277, 0.05473, 0.8072, 0.08085, 0.8072, 0.07851, 0.8277, 0.7953, 0.8277, 0.8002, 0.8492, 0.7687, 0.8492, 0.7643, 0.8277, 0.02085, 0.8277, 0.02791, 0.8072, 0.05473, 0.8072, 0.05004, 0.8277, 0.7643, 0.8277, 0.7687, 0.8492, 0.7381, 0.8492, 0.7358, 0.8277, 0.7643, 0.8277, 0.7596, 0.8072, 0.7874, 0.8072, 0.7953, 0.8277, 0.7358, 0.8277, 0.7381, 0.8492, 0.7074, 0.8492, 0.7074, 0.8277, 0.7358, 0.8277, 0.7335, 0.8072, 0.7596, 0.8072, 0.7643, 0.8277, 0.7074, 0.8277, 0.7074, 0.8492, 0.6768, 0.8492, 0.679, 0.8277, 0.7074, 0.8277, 0.7074, 0.8072, 0.7335, 0.8072, 0.7358, 0.8277, 0.679, 0.8277, 0.6768, 0.8492, 0.6462, 0.8492, 0.6505, 0.8277, 0.679, 0.8277, 0.6814, 0.8072, 0.7074, 0.8072, 0.7074, 0.8277, 0.6505, 0.8277, 0.6462, 0.8492, 0.6153, 0.8492, 0.6212, 0.8277, 0.7074, 0.7868, 0.7074, 0.8072, 0.6814, 0.8072, 0.684, 0.7868, 0.684, 0.7868, 0.687, 0.7656, 0.7074, 0.7656, 0.7074, 0.7868, 0.7074, 0.7868, 0.7074, 0.7656, 0.7278, 0.7656, 0.7309, 0.7868, 0.7309, 0.7868, 0.7335, 0.8072, 0.7074, 0.8072, 0.7074, 0.7868, 0.7309, 0.7868, 0.7278, 0.7656, 0.748, 0.7656, 0.7543, 0.7868, 0.7543, 0.7868, 0.7596, 0.8072, 0.7335, 0.8072, 0.7309, 0.7868, 0.7543, 0.7868, 0.748, 0.7656, 0.7693, 0.7656, 0.7784, 0.7868, 0.7784, 0.7868, 0.7874, 0.8072, 0.7596, 0.8072, 0.7543, 0.7868, 0.03634, 0.7868, 0.04675, 0.7656, 0.06637, 0.7656, 0.06008, 0.7868, 0.06008, 0.7868, 0.05473, 0.8072, 0.02791, 0.8072, 0.03634, 0.7868, 0.06008, 0.7868, 0.06637, 0.7656, 0.08652, 0.7656, 0.08347, 0.7868, 0.04173, 0.8717, 0.04472, 0.903, 0.01226, 0.903, 0.009498, 0.8717, 0.04173, 0.8717, 0.0457, 0.8492, 0.07627, 0.8492, 0.07422, 0.8717, 0.8061, 0.8717, 0.803, 0.903, 0.7696, 0.903, 0.7726, 0.8717, 0.009498, 0.8717, 0.01483, 0.8492, 0.0457, 0.8492, 0.04173, 0.8717, 0.7726, 0.8717, 0.7696, 0.903, 0.7384, 0.903, 0.7401, 0.8717, 0.7726, 0.8717, 0.7687, 0.8492, 0.8002, 0.8492, 0.8061, 0.8717, 0.7401, 0.8717, 0.7384, 0.903, 0.7074, 0.903, 0.7074, 0.8717, 0.7401, 0.8717, 0.7381, 0.8492, 0.7687, 0.8492, 0.7726, 0.8717, 0.7074, 0.8717, 0.7074, 0.903, 0.6764, 0.903, 0.6747, 0.8717, 0.7074, 0.8717, 0.7074, 0.8492, 0.7381, 0.8492, 0.7401, 0.8717, 0.6747, 0.8717, 0.6764, 0.903, 0.6452, 0.903, 0.6422, 0.8717, 0.6747, 0.8717, 0.6768, 0.8492, 0.7074, 0.8492, 0.7074, 0.8717, 0.6422, 0.8717, 0.6452, 0.903, 0.6126, 0.903, 0.6098, 0.8717, 0.898, 0.9571, 0.9118, 0.9422, 0.9118, 0.9571, 0.9118, 0.9708, 0.9118, 0.9857, 0.898, 0.9708, 0.9118, 0.9708, 0.9118, 0.9857, 0.898, 0.9708, 0.898, 0.9571, 0.9118, 0.9422, 0.9118, 0.9571, 0.9118, 0.9571, 0.9266, 0.9571, 0.9266, 0.9708, 0.9118, 0.9708])
me_mesh.materials.append(mat_mesh_auv)
me_mesh.update()
me_mesh.normals_split_custom_set([tuple(v) for v in zip(*[iter([0.0, -1.0, 0.0, 0.0, -1.0, 0.0, 0.0, -1.0, 0.0, 0.0, -1.0, 0.0, 0.671, -0.3217, -0.668, 0.6915, -0.2057, -0.6925, 0.8475, -0.2057, -0.4893, 0.8205, -0.3197, -0.4739, 0.4715, -0.3219, -0.821, 0.4371, -0.4748, -0.7639, 0.2282, -0.4716, -0.8518, 0.2449, -0.3237, -0.9139, 0.671, -0.3217, -0.668, 0.62, -0.4748, -0.6247, 0.4371, -0.4748, -0.7639, 0.4715, -0.3219, -0.821, 0.8205, -0.3197, -0.4739, 0.8475, -0.2057, -0.4893, 0.9453, -0.2057, -0.2533, 0.9152, -0.3198, -0.2454, 0.8205, -0.3197, -0.4739, 0.7605, -0.4748, -0.443, 0.62, -0.4748, -0.6247, 0.671, -0.3217, -0.668, 0.9152, -0.3198, -0.2454, 0.9453, -0.2057, -0.2533, 0.9786, -0.2057, 3.841e-08, 0.9461, -0.3239, 8.471e-08, 0.9152, -0.3198, -0.2454, 0.8492, -0.4748, -0.2311, 0.7605, -0.4748, -0.443, 0.8205, -0.3197, -0.4739, 0.9461, -0.3239, 8.471e-08, 0.8786, -0.4776, -1.536e-07, 0.8492, -0.4748, -0.2311, 0.9152, -0.3198, -0.2454, -0.9461, -0.3239, -5.134e-07, -0.9786, -0.2057, -1.2e-08, -0.9453, -0.2057, -0.2533, -0.9151, -0.3219, -0.2429, -0.9151, -0.3219, -0.2429, -0.9453, -0.2057, -0.2533, -0.8476, -0.2051, -0.4894, -0.8193, -0.3239, -0.473, -0.9151, -0.3219, -0.2429, -0.851, -0.4748, -0.2245, -0.8786, -0.4776, 3.191e-07, -0.9461, -0.3239, -5.134e-07, -0.7612, -0.6141, -0.2084, -0.851, -0.4748, -0.2245, -0.7639, -0.4748, -0.4371, -0.6853, -0.6146, -0.3907, -0.7612, -0.6141, -0.2084, -0.6834, -0.7073, -0.1807, -0.7055, -0.7087, -9.05e-07, -0.7864, -0.6177, 3.057e-07, -0.7864, -0.6177, 3.057e-07, -0.8786, -0.4776, 3.191e-07, -0.851, -0.4748, -0.2245, -0.7612, -0.6141, -0.2084, 0.7864, -0.6177, 1.925e-08, 0.7055, -0.7087, 1.798e-07, 0.6845, -0.7056, -0.1834, 0.7648, -0.611, -0.2042, 0.7648, -0.611, -0.2042, 0.8492, -0.4748, -0.2311, 0.8786, -0.4776, -1.536e-07, 0.7864, -0.6177, 1.925e-08, 0.7648, -0.611, -0.2042, 0.6845, -0.7056, -0.1834, 0.6137, -0.7055, -0.3543, 0.6859, -0.611, -0.3952, 0.6859, -0.611, -0.3952, 0.7605, -0.4748, -0.443, 0.8492, -0.4748, -0.2311, 0.7648, -0.611, -0.2042, 0.6859, -0.611, -0.3952, 0.6137, -0.7055, -0.3543, 0.5011, -0.7056, -0.5011, 0.5602, -0.611, -0.5593, 0.5602, -0.611, -0.5593, 0.62, -0.4748, -0.6247, 0.7605, -0.4748, -0.443, 0.6859, -0.611, -0.3952, 0.5602, -0.611, -0.5593, 0.5011, -0.7056, -0.5011, 0.3543, -0.7055, -0.6137, 0.3964, -0.611, -0.6852, 0.3964, -0.611, -0.6852, 0.4371, -0.4748, -0.7639, 0.62, -0.4748, -0.6247, 0.5602, -0.611, -0.5593, 0.3964, -0.611, -0.6852, 0.3543, -0.7055, -0.6137, 0.1834, -0.7055, -0.6845, 0.2055, -0.611, -0.7645, 0.2055, -0.611, -0.7645, 0.2282, -0.4716, -0.8518, 0.4371, -0.4748, -0.7639, 0.3964, -0.611, -0.6852, 0.705, -0.08367, -0.7043, 0.7046, 0.08367, -0.7046, 0.8633, 0.08367, -0.4977, 0.863, -0.08316, -0.4983, 0.4978, -0.08368, -0.8632, 0.49, -0.2057, -0.8471, 0.2533, -0.2061, -0.9452, 0.2579, -0.08367, -0.9625, 0.705, -0.08367, -0.7043, 0.6915, -0.2057, -0.6925, 0.49, -0.2057, -0.8471, 0.4978, -0.08368, -0.8632, 0.863, -0.08316, -0.4983, 0.8633, 0.08367, -0.4977, 0.9627, 0.08367, -0.2574, 0.9625, -0.08367, -0.2579, 0.863, -0.08316, -0.4983, 0.8475, -0.2057, -0.4893, 0.6915, -0.2057, -0.6925, 0.705, -0.08367, -0.7043, 0.9625, -0.08367, -0.2579, 0.9627, 0.08367, -0.2574, 0.9964, 0.08429, -6.503e-09, 0.9964, -0.08434, 7.434e-08, 0.9625, -0.08367, -0.2579, 0.9453, -0.2057, -0.2533, 0.8475, -0.2057, -0.4893, 0.863, -0.08316, -0.4983, 0.9964, -0.08434, 7.434e-08, 0.9786, -0.2057, 3.841e-08, 0.9453, -0.2057, -0.2533, 0.9625, -0.08367, -0.2579, -0.9964, -0.08429, 1.148e-07, -0.9964, 0.08434, -3.927e-08, -0.9625, 0.08367, -0.2579, -0.9627, -0.08368, -0.2574, -0.9627, -0.08368, -0.2574, -0.9625, 0.08367, -0.2579, -0.8629, 0.08429, -0.4982, -0.863, -0.08403, -0.4982, -0.9627, -0.08368, -0.2574, -0.9453, -0.2057, -0.2533, -0.9786, -0.2057, -1.2e-08, -0.9964, -0.08429, 1.148e-07, 0.6541, -0.7359, -0.1753, 0.6845, -0.7056, -0.1834, 0.7055, -0.7087, 1.798e-07, 0.6771, -0.7359, 8.077e-08, 0.5864, -0.7359, -0.3386, 0.6137, -0.7055, -0.3543, 0.6845, -0.7056, -0.1834, 0.6541, -0.7359, -0.1753, 0.4788, -0.7359, -0.4788, 0.5011, -0.7056, -0.5011, 0.6137, -0.7055, -0.3543, 0.5864, -0.7359, -0.3386, 0.3386, -0.7359, -0.5864, 0.3543, -0.7055, -0.6137, 0.5011, -0.7056, -0.5011, 0.4788, -0.7359, -0.4788, 0.1753, -0.7359, -0.6541, 0.1834, -0.7055, -0.6845, 0.3543, -0.7055, -0.6137, 0.3386, -0.7359, -0.5864, -2.603e-07, -0.7359, -0.6771, 0.002238, -0.7073, -0.7069, 0.1834, -0.7055, -0.6845, 0.1753, -0.7359, -0.6541, -0.1753, -0.7359, -0.6541, -0.1807, -0.7073, -0.6834, 0.002238, -0.7073, -0.7069, -2.603e-07, -0.7359, -0.6771, -0.3386, -0.7359, -0.5864, -0.3515, -0.7073, -0.6133, -0.1807, -0.7073, -0.6834, -0.1753, -0.7359, -0.6541, -0.4788, -0.7359, -0.4788, -0.4983, -0.7073, -0.5014, -0.3515, -0.7073, -0.6133, -0.3386, -0.7359, -0.5864, -0.5864, -0.7359, -0.3386, -0.6111, -0.7073, -0.3554, -0.4983, -0.7073, -0.5014, -0.4788, -0.7359, -0.4788, -0.6541, -0.7359, -0.1753, -0.6834, -0.7073, -0.1807, -0.6111, -0.7073, -0.3554, -0.5864, -0.7359, -0.3386, -0.6771, -0.7359, 6.282e-08, -0.7055, -0.7087, -9.05e-07, -0.6834, -0.7073, -0.1807, -0.6541, -0.7359, -0.1753, 0.0, -1.0, 6.915e-07, 0.0, -1.0, 6.915e-07, 0.0, -1.0, 6.915e-07, 0.0, -1.0, 6.915e-07, 0.6771, -0.7359, 8.077e-08, 0.7055, -0.7087, 1.798e-07, 0.6814, -0.7088, 0.1826, 0.6541, -0.7359, 0.1753, 0.6541, -0.7359, 0.1753, 0.6814, -0.7088, 0.1826, 0.6109, -0.7088, 0.3527, 0.5864, -0.7359, 0.3386, 0.5864, -0.7359, 0.3386, 0.6109, -0.7088, 0.3527, 0.4988, -0.7087, 0.4988, 0.4788, -0.7359, 0.4788, 0.4788, -0.7359, 0.4788, 0.4988, -0.7087, 0.4988, 0.3527, -0.7088, 0.6109, 0.3386, -0.7359, 0.5864, 0.3386, -0.7359, 0.5864, 0.3527, -0.7088, 0.6109, 0.1826, -0.7088, 0.6814, 0.1753, -0.7359, 0.6541, 0.1753, -0.7359, 0.6541, 0.1826, -0.7088, 0.6814, -2.389e-09, -0.7087, 0.7055, -8.975e-09, -0.7359, 0.6771, -8.975e-09, -0.7359, 0.6771, -2.389e-09, -0.7087, 0.7055, -0.1826, -0.7088, 0.6814, -0.1753, -0.7359, 0.6541, -0.1753, -0.7359, 0.6541, -0.1826, -0.7088, 0.6814, -0.3527, -0.7088, 0.6109, -0.3386, -0.7359, 0.5864, -0.3386, -0.7359, 0.5864, -0.3527, -0.7088, 0.6109, -0.4988, -0.7087, 0.4988, -0.4788, -0.7359, 0.4788, -0.4788, -0.7359, 0.4788, -0.4988, -0.7087, 0.4988, -0.6109, -0.7088, 0.3527, -0.5864, -0.7359, 0.3386, -0.5864, -0.7359, 0.3386, -0.6109, -0.7088, 0.3527, -0.6814, -0.7088, 0.1826, -0.6541, -0.7359, 0.1753, -0.6541, -0.7359, 0.1753, -0.6814, -0.7088, 0.1826, -0.7055, -0.7087, -9.05e-07, -0.6771, -0.7359, 6.282e-08, 0.9625, -0.08403, 0.2579, 0.9453, -0.2057, 0.2533, 0.9786, -0.2057, 3.841e-08, 0.9964, -0.08434, 7.434e-08, 0.9625, -0.08403, 0.2579, 0.9625, 0.08403, 0.2579, 0.863, 0.08418, 0.4982, 0.863, -0.08418, 0.4982, 0.9964, -0.08434, 7.434e-08, 0.9964, 0.08429, -6.503e-09, 0.9625, 0.08403, 0.2579, 0.9625, -0.08403, 0.2579, -0.9964, -0.08429, 1.148e-07, -0.9786, -0.2057, -1.2e-08, -0.9452, -0.2061, 0.2533, -0.9625, -0.08403, 0.2579, -0.9625, -0.08403, 0.2579, -0.9452, -0.2061, 0.2533, -0.8475, -0.2057, 0.4893, -0.863, -0.08418, 0.4982, -0.9625, -0.08403, 0.2579, -0.9625, 0.08403, 0.2579, -0.9964, 0.08434, -3.927e-08, -0.9964, -0.08429, 1.148e-07, -0.863, -0.08418, 0.4982, -0.8475, -0.2057, 0.4893, -0.6919, -0.2064, 0.6919, -0.7046, -0.08418, 0.7046, -0.863, -0.08418, 0.4982, -0.8629, 0.08429, 0.4982, -0.9625, 0.08403, 0.2579, -0.9625, -0.08403, 0.2579, -0.7046, -0.08418, 0.7046, -0.6919, -0.2064, 0.6919, -0.4892, -0.2066, 0.8473, -0.4982, -0.08429, 0.8629, -0.7046, -0.08418, 0.7046, -0.7046, 0.08367, 0.7046, -0.8629, 0.08429, 0.4982, -0.863, -0.08418, 0.4982, -0.4982, -0.08429, 0.8629, -0.4892, -0.2066, 0.8473, -0.2533, -0.2062, 0.9452, -0.2579, -0.08418, 0.9625, -0.4982, -0.08429, 0.8629, -0.4982, 0.08418, 0.863, -0.7046, 0.08367, 0.7046, -0.7046, -0.08418, 0.7046, -0.2579, -0.08418, 0.9625, -0.2533, -0.2062, 0.9452, -1.2e-08, -0.2057, 0.9786, -3.882e-08, -0.08434, 0.9964, -0.2579, -0.08418, 0.9625, -0.2579, 0.08418, 0.9625, -0.4982, 0.08418, 0.863, -0.4982, -0.08429, 0.8629, -3.882e-08, -0.08434, 0.9964, -1.2e-08, -0.2057, 0.9786, 0.2533, -0.2062, 0.9452, 0.2579, -0.08418, 0.9625, -3.882e-08, -0.08434, 0.9964, -4.143e-08, 0.08434, 0.9964, -0.2579, 0.08418, 0.9625, -0.2579, -0.08418, 0.9625, 0.2579, -0.08418, 0.9625, 0.2533, -0.2062, 0.9452, 0.4893, -0.2057, 0.8475, 0.4982, -0.08444, 0.8629, 0.2579, -0.08418, 0.9625, 0.2579, 0.08418, 0.9625, -4.143e-08, 0.08434, 0.9964, -3.882e-08, -0.08434, 0.9964, 0.4982, -0.08444, 0.8629, 0.4893, -0.2057, 0.8475, 0.6919, -0.2064, 0.6919, 0.7046, -0.08418, 0.7046, 0.4982, -0.08444, 0.8629, 0.4982, 0.08444, 0.8629, 0.2579, 0.08418, 0.9625, 0.2579, -0.08418, 0.9625, 0.7046, -0.08418, 0.7046, 0.6919, -0.2064, 0.6919, 0.8473, -0.2066, 0.4892, 0.863, -0.08418, 0.4982, 0.7046, -0.08418, 0.7046, 0.7046, 0.08418, 0.7046, 0.4982, 0.08444, 0.8629, 0.4982, -0.08444, 0.8629, 0.863, -0.08418, 0.4982, 0.8473, -0.2066, 0.4892, 0.9453, -0.2057, 0.2533, 0.9625, -0.08403, 0.2579, 0.863, -0.08418, 0.4982, 0.863, 0.08418, 0.4982, 0.7046, 0.08418, 0.7046, 0.7046, -0.08418, 0.7046, 0.681, -0.6177, 0.3932, 0.6109, -0.7088, 0.3527, 0.6814, -0.7088, 0.1826, 0.7596, -0.6177, 0.2035, 0.681, -0.6177, 0.3932, 0.7609, -0.4776, 0.4393, 0.6213, -0.4776, 0.6213, 0.5561, -0.6177, 0.5561, 0.5561, -0.6177, 0.5561, 0.4988, -0.7087, 0.4988, 0.6109, -0.7088, 0.3527, 0.681, -0.6177, 0.3932, 0.5561, -0.6177, 0.5561, 0.6213, -0.4776, 0.6213, 0.4393, -0.4776, 0.7609, 0.3932, -0.6177, 0.681, 0.3932, -0.6177, 0.681, 0.3527, -0.7088, 0.6109, 0.4988, -0.7087, 0.4988, 0.5561, -0.6177, 0.5561, 0.3932, -0.6177, 0.681, 0.4393, -0.4776, 0.7609, 0.2274, -0.4775, 0.8487, 0.2035, -0.6177, 0.7596, 0.2035, -0.6177, 0.7596, 0.1826, -0.7088, 0.6814, 0.3527, -0.7088, 0.6109, 0.3932, -0.6177, 0.681, 0.2035, -0.6177, 0.7596, 0.2274, -0.4775, 0.8487, 2.412e-09, -0.4776, 0.8786, -1.118e-07, -0.6177, 0.7864, -1.118e-07, -0.6177, 0.7864, -2.389e-09, -0.7087, 0.7055, 0.1826, -0.7088, 0.6814, 0.2035, -0.6177, 0.7596, -1.118e-07, -0.6177, 0.7864, 2.412e-09, -0.4776, 0.8786, -0.2274, -0.4775, 0.8487, -0.2035, -0.6177, 0.7596, -0.2035, -0.6177, 0.7596, -0.1826, -0.7088, 0.6814, -2.389e-09, -0.7087, 0.7055, -1.118e-07, -0.6177, 0.7864, -0.2035, -0.6177, 0.7596, -0.2274, -0.4775, 0.8487, -0.4393, -0.4776, 0.7609, -0.3932, -0.6177, 0.681, -0.3932, -0.6177, 0.681, -0.3527, -0.7088, 0.6109, -0.1826, -0.7088, 0.6814, -0.2035, -0.6177, 0.7596, -0.3932, -0.6177, 0.681, -0.4393, -0.4776, 0.7609, -0.6213, -0.4776, 0.6213, -0.5561, -0.6177, 0.5561, -0.5561, -0.6177, 0.5561, -0.4988, -0.7087, 0.4988, -0.3527, -0.7088, 0.6109, -0.3932, -0.6177, 0.681, -0.5561, -0.6177, 0.5561, -0.6213, -0.4776, 0.6213, -0.7609, -0.4775, 0.4393, -0.681, -0.6177, 0.3932, -0.681, -0.6177, 0.3932, -0.6109, -0.7088, 0.3527, -0.4988, -0.7087, 0.4988, -0.5561, -0.6177, 0.5561, -0.681, -0.6177, 0.3932, -0.7609, -0.4775, 0.4393, -0.8487, -0.4776, 0.2274, -0.7596, -0.6177, 0.2035, -0.7596, -0.6177, 0.2035, -0.6814, -0.7088, 0.1826, -0.6109, -0.7088, 0.3527, -0.681, -0.6177, 0.3932, -0.7596, -0.6177, 0.2035, -0.8487, -0.4776, 0.2274, -0.8786, -0.4776, 3.191e-07, -0.7864, -0.6177, 3.057e-07, -0.7864, -0.6177, 3.057e-07, -0.7055, -0.7087, -9.05e-07, -0.6814, -0.7088, 0.1826, -0.7596, -0.6177, 0.2035, 0.7864, -0.6177, 1.925e-08, 0.8786, -0.4776, -1.536e-07, 0.8487, -0.4775, 0.2274, 0.7596, -0.6177, 0.2035, 0.7596, -0.6177, 0.2035, 0.6814, -0.7088, 0.1826, 0.7055, -0.7087, 1.798e-07, 0.7864, -0.6177, 1.925e-08, 0.7596, -0.6177, 0.2035, 0.8487, -0.4775, 0.2274, 0.7609, -0.4776, 0.4393, 0.681, -0.6177, 0.3932, 0.9138, -0.3239, 0.2449, 0.8487, -0.4775, 0.2274, 0.8786, -0.4776, -1.536e-07, 0.9461, -0.3239, 8.471e-08, 0.9138, -0.3239, 0.2449, 0.9453, -0.2057, 0.2533, 0.8473, -0.2066, 0.4892, 0.8193, -0.3239, 0.473, 0.9461, -0.3239, 8.471e-08, 0.9786, -0.2057, 3.841e-08, 0.9453, -0.2057, 0.2533, 0.9138, -0.3239, 0.2449, -0.9461, -0.3239, -5.134e-07, -0.8786, -0.4776, 3.191e-07, -0.8487, -0.4776, 0.2274, -0.9139, -0.3239, 0.2449, -0.9139, -0.3239, 0.2449, -0.8487, -0.4776, 0.2274, -0.7609, -0.4775, 0.4393, -0.8193, -0.3239, 0.473, -0.9139, -0.3239, 0.2449, -0.9452, -0.2061, 0.2533, -0.9786, -0.2057, -1.2e-08, -0.9461, -0.3239, -5.134e-07, -0.8193, -0.3239, 0.473, -0.7609, -0.4775, 0.4393, -0.6213, -0.4776, 0.6213, -0.669, -0.3239, 0.669, -0.8193, -0.3239, 0.473, -0.8475, -0.2057, 0.4893, -0.9452, -0.2061, 0.2533, -0.9139, -0.3239, 0.2449, -0.669, -0.3239, 0.669, -0.6213, -0.4776, 0.6213, -0.4393, -0.4776, 0.7609, -0.473, -0.3239, 0.8193, -0.669, -0.3239, 0.669, -0.6919, -0.2064, 0.6919, -0.8475, -0.2057, 0.4893, -0.8193, -0.3239, 0.473, -0.473, -0.3239, 0.8193, -0.4393, -0.4776, 0.7609, -0.2274, -0.4775, 0.8487, -0.2449, -0.3237, 0.9139, -0.473, -0.3239, 0.8193, -0.4892, -0.2066, 0.8473, -0.6919, -0.2064, 0.6919, -0.669, -0.3239, 0.669, -0.2449, -0.3237, 0.9139, -0.2274, -0.4775, 0.8487, 2.412e-09, -0.4776, 0.8786, 2.329e-08, -0.3239, 0.9461, -0.2449, -0.3237, 0.9139, -0.2533, -0.2062, 0.9452, -0.4892, -0.2066, 0.8473, -0.473, -0.3239, 0.8193, 2.329e-08, -0.3239, 0.9461, 2.412e-09, -0.4776, 0.8786, 0.2274, -0.4775, 0.8487, 0.2449, -0.3239, 0.9139, 2.329e-08, -0.3239, 0.9461, -1.2e-08, -0.2057, 0.9786, -0.2533, -0.2062, 0.9452, -0.2449, -0.3237, 0.9139, 0.2449, -0.3239, 0.9139, 0.2274, -0.4775, 0.8487, 0.4393, -0.4776, 0.7609, 0.473, -0.3239, 0.8193, 0.2449, -0.3239, 0.9139, 0.2533, -0.2062, 0.9452, -1.2e-08, -0.2057, 0.9786, 2.329e-08, -0.3239, 0.9461, 0.473, -0.3239, 0.8193, 0.4393, -0.4776, 0.7609, 0.6213, -0.4776, 0.6213, 0.669, -0.3239, 0.669, 0.473, -0.3239, 0.8193, 0.4893, -0.2057, 0.8475, 0.2533, -0.2062, 0.9452, 0.2449, -0.3239, 0.9139, 0.669, -0.3239, 0.669, 0.6213, -0.4776, 0.6213, 0.7609, -0.4776, 0.4393, 0.8193, -0.3239, 0.473, 0.669, -0.3239, 0.669, 0.6919, -0.2064, 0.6919, 0.4893, -0.2057, 0.8475, 0.473, -0.3239, 0.8193, 0.8193, -0.3239, 0.473, 0.7609, -0.4776, 0.4393, 0.8487, -0.4775, 0.2274, 0.9138, -0.3239, 0.2449, 0.8193, -0.3239, 0.473, 0.8473, -0.2066, 0.4892, 0.6919, -0.2064, 0.6919, 0.669, -0.3239, 0.669, 0.7054, 0.5801, 0.4073, 0.7533, 0.4932, 0.4349, 0.8403, 0.4932, 0.2251, 0.7868, 0.5801, 0.2108, 0.576, 0.5801, 0.576, 0.6151, 0.4932, 0.6151, 0.7533, 0.4932, 0.4349, 0.7054, 0.5801, 0.4073, 0.4073, 0.5801, 0.7054, 0.4349, 0.4932, 0.7533, 0.6151, 0.4932, 0.6151, 0.576, 0.5801, 0.576, 0.2108, 0.5801, 0.7868, 0.2251, 0.4932, 0.8403, 0.4349, 0.4932, 0.7533, 0.4073, 0.5801, 0.7054, -4.551e-09, 0.5801, 0.8146, 8.786e-08, 0.4932, 0.8699, 0.2251, 0.4932, 0.8403, 0.2108, 0.5801, 0.7868, -0.2108, 0.5801, 0.7868, -0.2251, 0.4932, 0.8403, 8.786e-08, 0.4932, 0.8699, -4.551e-09, 0.5801, 0.8146, -0.4073, 0.5801, 0.7054, -0.4349, 0.4932, 0.7533, -0.2251, 0.4932, 0.8403, -0.2108, 0.5801, 0.7868, -0.576, 0.5801, 0.576, -0.6151, 0.4932, 0.6151, -0.4349, 0.4932, 0.7533, -0.4073, 0.5801, 0.7054, -0.7054, 0.5801, 0.4073, -0.7533, 0.4932, 0.4349, -0.6151, 0.4932, 0.6151, -0.576, 0.5801, 0.576, -0.7868, 0.5801, 0.2108, -0.8403, 0.4932, 0.2251, -0.7533, 0.4932, 0.4349, -0.7054, 0.5801, 0.4073, -0.8146, 0.5801, 1.365e-08, -0.8699, 0.4932, -1.15e-07, -0.8403, 0.4932, 0.2251, -0.7868, 0.5801, 0.2108, 0.0, -1.0, 0.0, 0.0, -1.0, 0.0, 0.0, -1.0, 0.0, 0.0, -1.0, 0.0, 0.3827, 0.0, -0.9239, 0.3827, 0.0, -0.9239, 0.3827, 0.0, -0.9239, -0.3827, 0.0, 0.9239, -0.3827, 0.0, 0.9239, -0.3827, 0.0, 0.9239, -0.3827, 0.0, -0.9239, -0.3827, 0.0, -0.9239, -0.3827, 0.0, -0.9239, 0.3827, 0.0, 0.9239, 0.3827, 0.0, 0.9239, 0.3827, 0.0, 0.9239, -0.9239, 0.0, -0.3827, -0.9239, 0.0, -0.3827, -0.9239, 0.0, -0.3827, -0.9239, 0.0, -0.3827, 0.7868, 0.5801, 0.2108, 0.8403, 0.4932, 0.2251, 0.8699, 0.4932, -2.331e-07, 0.8146, 0.5801, -2.321e-07, 0.9139, 0.3239, 0.2449, 0.8403, 0.4932, 0.2251, 0.7533, 0.4932, 0.4349, 0.8193, 0.3239, 0.473, 0.9139, 0.3239, 0.2449, 0.9453, 0.2057, 0.2533, 0.9786, 0.2057, 4.081e-08, 0.9461, 0.3239, -8.513e-09, 0.9461, 0.3239, -8.513e-09, 0.8699, 0.4932, -2.331e-07, 0.8403, 0.4932, 0.2251, 0.9139, 0.3239, 0.2449, -0.8476, 0.205, -0.4894, -0.8629, 0.08429, -0.4982, -0.9625, 0.08367, -0.2579, -0.9453, 0.2057, -0.2533, 0.9239, 0.0, -0.3827, 0.9239, 0.0, -0.3827, 0.9239, 0.0, -0.3827, 0.9239, 0.0, -0.3827, -0.4893, 0.2057, -0.8475, -0.4983, 0.08316, -0.863, -0.705, 0.08368, -0.7043, -0.6915, 0.2058, -0.6925, -0.6915, 0.2058, -0.6925, -0.705, 0.08368, -0.7043, -0.8629, 0.08429, -0.4982, -0.8476, 0.205, -0.4894, -4.081e-08, 0.2057, -0.9786, -1.47e-05, 0.08301, -0.9965, -0.2584, 0.08368, -0.9624, -0.2533, 0.2057, -0.9453, -0.2533, 0.2057, -0.9453, -0.2584, 0.08368, -0.9624, -0.4983, 0.08316, -0.863, -0.4893, 0.2057, -0.8475, 0.4894, 0.205, -0.8476, 0.4982, 0.08367, -0.863, 0.2574, 0.08368, -0.9627, 0.2538, 0.2058, -0.9451, 0.2538, 0.2058, -0.9451, 0.2574, 0.08368, -0.9627, -1.47e-05, 0.08301, -0.9965, -4.081e-08, 0.2057, -0.9786, 0.8476, 0.2054, -0.4893, 0.8633, 0.08367, -0.4977, 0.7046, 0.08367, -0.7046, 0.6925, 0.2058, -0.6915, 0.6925, 0.2058, -0.6915, 0.7046, 0.08367, -0.7046, 0.4982, 0.08367, -0.863, 0.4894, 0.205, -0.8476, 0.9786, 0.2057, 4.081e-08, 0.9964, 0.08429, -6.503e-09, 0.9627, 0.08367, -0.2574, 0.9453, 0.2057, -0.2533, 0.9453, 0.2057, -0.2533, 0.9627, 0.08367, -0.2574, 0.8633, 0.08367, -0.4977, 0.8476, 0.2054, -0.4893, -0.8211, 0.3217, -0.4715, -0.8476, 0.205, -0.4894, -0.9453, 0.2057, -0.2533, -0.9139, 0.3219, -0.2472, -0.9453, 0.2057, -0.2533, -0.9625, 0.08367, -0.2579, -0.9964, 0.08434, -3.927e-08, -0.9786, 0.2057, -5.281e-08, -0.6679, 0.3217, -0.6711, -0.6915, 0.2058, -0.6925, -0.8476, 0.205, -0.4894, -0.8211, 0.3217, -0.4715, -0.8211, 0.3217, -0.4715, -0.7567, 0.4859, -0.4375, -0.6197, 0.4893, -0.6137, -0.6679, 0.3217, -0.6711, -0.4715, 0.3217, -0.8211, -0.4893, 0.2057, -0.8475, -0.6915, 0.2058, -0.6925, -0.6679, 0.3217, -0.6711, -0.6679, 0.3217, -0.6711, -0.6197, 0.4893, -0.6137, -0.4397, 0.4893, -0.7531, -0.4715, 0.3217, -0.8211, -0.243, 0.3217, -0.9151, -0.2533, 0.2057, -0.9453, -0.4893, 0.2057, -0.8475, -0.4715, 0.3217, -0.8211, -0.4715, 0.3217, -0.8211, -0.4397, 0.4893, -0.7531, -0.2298, 0.4893, -0.8413, -0.243, 0.3217, -0.9151, 0.002195, 0.3217, -0.9468, -4.081e-08, 0.2057, -0.9786, -0.2533, 0.2057, -0.9453, -0.243, 0.3217, -0.9151, -0.243, 0.3217, -0.9151, -0.2298, 0.4893, -0.8413, -0.004245, 0.4893, -0.8721, 0.002195, 0.3217, -0.9468, 0.247, 0.3217, -0.914, 0.2538, 0.2058, -0.9451, -4.081e-08, 0.2057, -0.9786, 0.002195, 0.3217, -0.9468, 0.002195, 0.3217, -0.9468, -0.004245, 0.4893, -0.8721, 0.2216, 0.4893, -0.8435, 0.247, 0.3217, -0.914, -0.9461, 0.3239, -3.659e-07, -0.9786, 0.2057, -5.281e-08, -0.9452, 0.2062, 0.2533, -0.9138, 0.3239, 0.2449, -0.9138, 0.3239, 0.2449, -0.8403, 0.4932, 0.2251, -0.8699, 0.4932, -1.15e-07, -0.9461, 0.3239, -3.659e-07, -0.9138, 0.3239, 0.2449, -0.9452, 0.2062, 0.2533, -0.8475, 0.2057, 0.4893, -0.8193, 0.3239, 0.473, -0.8193, 0.3239, 0.473, -0.7533, 0.4932, 0.4349, -0.8403, 0.4932, 0.2251, -0.9138, 0.3239, 0.2449, -0.8193, 0.3239, 0.473, -0.8475, 0.2057, 0.4893, -0.6919, 0.2064, 0.6919, -0.669, 0.3239, 0.669, -0.669, 0.3239, 0.669, -0.6151, 0.4932, 0.6151, -0.7533, 0.4932, 0.4349, -0.8193, 0.3239, 0.473, -0.669, 0.3239, 0.669, -0.6919, 0.2064, 0.6919, -0.4892, 0.2064, 0.8474, -0.473, 0.3239, 0.8193, -0.473, 0.3239, 0.8193, -0.4349, 0.4932, 0.7533, -0.6151, 0.4932, 0.6151, -0.669, 0.3239, 0.669, -0.473, 0.3239, 0.8193, -0.4892, 0.2064, 0.8474, -0.2533, 0.2062, 0.9452, -0.2449, 0.3237, 0.9139, -0.2449, 0.3237, 0.9139, -0.2251, 0.4932, 0.8403, -0.4349, 0.4932, 0.7533, -0.473, 0.3239, 0.8193, -0.2449, 0.3237, 0.9139, -0.2533, 0.2062, 0.9452, -4.801e-09, 0.2057, 0.9786, 3.024e-08, 0.3239, 0.9461, 3.024e-08, 0.3239, 0.9461, 8.786e-08, 0.4932, 0.8699, -0.2251, 0.4932, 0.8403, -0.2449, 0.3237, 0.9139, 3.024e-08, 0.3239, 0.9461, -4.801e-09, 0.2057, 0.9786, 0.2533, 0.2062, 0.9452, 0.2449, 0.3239, 0.9139, 0.2449, 0.3239, 0.9139, 0.2251, 0.4932, 0.8403, 8.786e-08, 0.4932, 0.8699, 3.024e-08, 0.3239, 0.9461, 0.2449, 0.3239, 0.9139, 0.2533, 0.2062, 0.9452, 0.4893, 0.2057, 0.8475, 0.473, 0.3239, 0.8193, 0.473, 0.3239, 0.8193, 0.4349, 0.4932, 0.7533, 0.2251, 0.4932, 0.8403, 0.2449, 0.3239, 0.9139, 0.473, 0.3239, 0.8193, 0.4893, 0.2057, 0.8475, 0.6919, 0.2064, 0.6919, 0.669, 0.3239, 0.669, 0.669, 0.3239, 0.669, 0.6151, 0.4932, 0.6151, 0.4349, 0.4932, 0.7533, 0.473, 0.3239, 0.8193, 0.669, 0.3239, 0.669, 0.6919, 0.2064, 0.6919, 0.8474, 0.2064, 0.4892, 0.8193, 0.3239, 0.473, 0.8193, 0.3239, 0.473, 0.7533, 0.4932, 0.4349, 0.6151, 0.4932, 0.6151, 0.669, 0.3239, 0.669, 0.8193, 0.3239, 0.473, 0.8474, 0.2064, 0.4892, 0.9453, 0.2057, 0.2533, 0.9139, 0.3239, 0.2449, 0.9453, 0.2057, 0.2533, 0.9625, 0.08403, 0.2579, 0.9964, 0.08429, -6.503e-09, 0.9786, 0.2057, 4.081e-08, 0.4754, 0.3217, -0.8189, 0.4894, 0.205, -0.8476, 0.2538, 0.2058, -0.9451, 0.247, 0.3217, -0.914, 0.247, 0.3217, -0.914, 0.2216, 0.4893, -0.8435, 0.4324, 0.4893, -0.7574, 0.4754, 0.3217, -0.8189, 0.4754, 0.3217, -0.8189, 0.4324, 0.4893, -0.7574, 0.6137, 0.4893, -0.6197, 0.6699, 0.3197, -0.6701, 0.6699, 0.3197, -0.6701, 0.6925, 0.2058, -0.6915, 0.4894, 0.205, -0.8476, 0.4754, 0.3217, -0.8189, 0.6699, 0.3197, -0.6701, 0.6137, 0.4893, -0.6197, 0.7531, 0.4893, -0.4397, 0.8205, 0.3198, -0.4739, 0.8205, 0.3198, -0.4739, 0.8476, 0.2054, -0.4893, 0.6925, 0.2058, -0.6915, 0.6699, 0.3197, -0.6701, 0.8205, 0.3198, -0.4739, 0.7531, 0.4893, -0.4397, 0.8413, 0.4893, -0.2298, 0.9152, 0.3197, -0.2454, 0.9152, 0.3197, -0.2454, 0.9453, 0.2057, -0.2533, 0.8476, 0.2054, -0.4893, 0.8205, 0.3198, -0.4739, 0.9152, 0.3197, -0.2454, 0.8413, 0.4893, -0.2298, 0.8699, 0.4932, -2.331e-07, 0.9461, 0.3239, -8.513e-09, 0.9461, 0.3239, -8.513e-09, 0.9786, 0.2057, 4.081e-08, 0.9453, 0.2057, -0.2533, 0.9152, 0.3197, -0.2454, -0.9461, 0.3239, -3.659e-07, -0.8699, 0.4932, -1.15e-07, -0.8443, 0.4858, -0.2262, -0.9139, 0.3219, -0.2472, -0.9139, 0.3219, -0.2472, -0.9453, 0.2057, -0.2533, -0.9786, 0.2057, -5.281e-08, -0.9461, 0.3239, -3.659e-07, -0.9786, 0.2057, -5.281e-08, -0.9964, 0.08434, -3.927e-08, -0.9625, 0.08403, 0.2579, -0.9452, 0.2062, 0.2533, -0.9452, 0.2062, 0.2533, -0.9625, 0.08403, 0.2579, -0.8629, 0.08429, 0.4982, -0.8475, 0.2057, 0.4893, -0.8475, 0.2057, 0.4893, -0.8629, 0.08429, 0.4982, -0.7046, 0.08367, 0.7046, -0.6919, 0.2064, 0.6919, -0.6919, 0.2064, 0.6919, -0.7046, 0.08367, 0.7046, -0.4982, 0.08418, 0.863, -0.4892, 0.2064, 0.8474, -0.4892, 0.2064, 0.8474, -0.4982, 0.08418, 0.863, -0.2579, 0.08418, 0.9625, -0.2533, 0.2062, 0.9452, -0.2533, 0.2062, 0.9452, -0.2579, 0.08418, 0.9625, -4.143e-08, 0.08434, 0.9964, -4.801e-09, 0.2057, 0.9786, -4.801e-09, 0.2057, 0.9786, -4.143e-08, 0.08434, 0.9964, 0.2579, 0.08418, 0.9625, 0.2533, 0.2062, 0.9452, 0.2533, 0.2062, 0.9452, 0.2579, 0.08418, 0.9625, 0.4982, 0.08444, 0.8629, 0.4893, 0.2057, 0.8475, 0.4893, 0.2057, 0.8475, 0.4982, 0.08444, 0.8629, 0.7046, 0.08418, 0.7046, 0.6919, 0.2064, 0.6919, 0.6919, 0.2064, 0.6919, 0.7046, 0.08418, 0.7046, 0.863, 0.08418, 0.4982, 0.8474, 0.2064, 0.4892, 0.8474, 0.2064, 0.4892, 0.863, 0.08418, 0.4982, 0.9625, 0.08403, 0.2579, 0.9453, 0.2057, 0.2533, -0.9139, 0.3219, -0.2472, -0.8443, 0.4858, -0.2262, -0.7567, 0.4859, -0.4375, -0.8211, 0.3217, -0.4715, -0.7868, 0.5801, -0.2108, -0.8443, 0.4858, -0.2262, -0.8699, 0.4932, -1.15e-07, -0.8146, 0.5801, 1.365e-08, -0.9239, 0.0, 0.3827, -0.9239, 0.0, 0.3827, -0.9239, 0.0, 0.3827, -0.9239, 0.0, 0.3827, 0.9239, 0.0, 0.3827, 0.9239, 0.0, 0.3827, 0.9239, 0.0, 0.3827, 0.9239, 0.0, 0.3827, 0.8146, 0.5801, -2.321e-07, 0.8699, 0.4932, -2.331e-07, 0.8413, 0.4893, -0.2298, 0.7868, 0.5801, -0.2108, 0.7868, 0.5801, -0.2108, 0.8413, 0.4893, -0.2298, 0.7531, 0.4893, -0.4397, 0.7054, 0.5801, -0.4073, 0.7054, 0.5801, -0.4073, 0.7531, 0.4893, -0.4397, 0.6137, 0.4893, -0.6197, 0.576, 0.5801, -0.576, 0.576, 0.5801, -0.576, 0.6137, 0.4893, -0.6197, 0.4324, 0.4893, -0.7574, 0.4073, 0.5801, -0.7054, 0.4073, 0.5801, -0.7054, 0.4324, 0.4893, -0.7574, 0.2216, 0.4893, -0.8435, 0.2108, 0.5801, -0.7868, 0.2108, 0.5801, -0.7868, 0.2216, 0.4893, -0.8435, -0.004245, 0.4893, -0.8721, -1.365e-08, 0.5801, -0.8146, -1.365e-08, 0.5801, -0.8146, -0.004245, 0.4893, -0.8721, -0.2298, 0.4893, -0.8413, -0.2108, 0.5801, -0.7868, -0.2108, 0.5801, -0.7868, -0.2298, 0.4893, -0.8413, -0.4397, 0.4893, -0.7531, -0.4073, 0.5801, -0.7054, -0.4073, 0.5801, -0.7054, -0.4397, 0.4893, -0.7531, -0.6197, 0.4893, -0.6137, -0.576, 0.5801, -0.576, -0.576, 0.5801, -0.576, -0.6197, 0.4893, -0.6137, -0.7567, 0.4859, -0.4375, -0.7054, 0.5801, -0.4073, -0.7054, 0.5801, -0.4073, -0.7567, 0.4859, -0.4375, -0.8443, 0.4858, -0.2262, -0.7868, 0.5801, -0.2108, -0.8193, -0.3239, -0.473, -0.8476, -0.2051, -0.4894, -0.6921, -0.205, -0.6921, -0.6701, -0.3197, -0.6699, -0.8193, -0.3239, -0.473, -0.7639, -0.4748, -0.4371, -0.851, -0.4748, -0.2245, -0.9151, -0.3219, -0.2429, -0.6701, -0.3197, -0.6699, -0.6921, -0.205, -0.6921, -0.4893, -0.2057, -0.8475, -0.4739, -0.3197, -0.8205, -0.6701, -0.3197, -0.6699, -0.6247, -0.4748, -0.6199, -0.7639, -0.4748, -0.4371, -0.8193, -0.3239, -0.473, -0.4739, -0.3197, -0.8205, -0.4893, -0.2057, -0.8475, -0.2533, -0.205, -0.9454, -0.2454, -0.3197, -0.9152, -0.4739, -0.3197, -0.8205, -0.443, -0.4748, -0.7605, -0.6247, -0.4748, -0.6199, -0.6701, -0.3197, -0.6699, -0.2454, -0.3197, -0.9152, -0.2533, -0.205, -0.9454, 7.202e-09, -0.2057, -0.9786, -0.0001858, -0.3197, -0.9475, -0.2454, -0.3197, -0.9152, -0.231, -0.4748, -0.8493, -0.443, -0.4748, -0.7605, -0.4739, -0.3197, -0.8205, -0.0001858, -0.3197, -0.9475, 7.202e-09, -0.2057, -0.9786, 0.2533, -0.2061, -0.9452, 0.2449, -0.3237, -0.9139, -0.0001858, -0.3197, -0.9475, -0.00341, -0.4748, -0.8801, -0.231, -0.4748, -0.8493, -0.2454, -0.3197, -0.9152, 0.2449, -0.3237, -0.9139, 0.2533, -0.2061, -0.9452, 0.49, -0.2057, -0.8471, 0.4715, -0.3219, -0.821, 0.2449, -0.3237, -0.9139, 0.2282, -0.4716, -0.8518, -0.00341, -0.4748, -0.8801, -0.0001858, -0.3197, -0.9475, 0.4715, -0.3219, -0.821, 0.49, -0.2057, -0.8471, 0.6915, -0.2057, -0.6925, 0.671, -0.3217, -0.668, -0.004251, -0.6141, -0.7892, -0.00341, -0.4748, -0.8801, 0.2282, -0.4716, -0.8518, 0.2055, -0.611, -0.7645, 0.2055, -0.611, -0.7645, 0.1834, -0.7055, -0.6845, 0.002238, -0.7073, -0.7069, -0.004251, -0.6141, -0.7892, -0.004251, -0.6141, -0.7892, 0.002238, -0.7073, -0.7069, -0.1807, -0.7073, -0.6834, -0.2042, -0.611, -0.7648, -0.2042, -0.611, -0.7648, -0.231, -0.4748, -0.8493, -0.00341, -0.4748, -0.8801, -0.004251, -0.6141, -0.7892, -0.2042, -0.611, -0.7648, -0.1807, -0.7073, -0.6834, -0.3515, -0.7073, -0.6133, -0.3952, -0.611, -0.6859, -0.3952, -0.611, -0.6859, -0.443, -0.4748, -0.7605, -0.231, -0.4748, -0.8493, -0.2042, -0.611, -0.7648, -0.3952, -0.611, -0.6859, -0.3515, -0.7073, -0.6133, -0.4983, -0.7073, -0.5014, -0.5593, -0.611, -0.5602, -0.5593, -0.611, -0.5602, -0.6247, -0.4748, -0.6199, -0.443, -0.4748, -0.7605, -0.3952, -0.611, -0.6859, -0.5593, -0.611, -0.5602, -0.4983, -0.7073, -0.5014, -0.6111, -0.7073, -0.3554, -0.6853, -0.6146, -0.3907, -0.6853, -0.6146, -0.3907, -0.7639, -0.4748, -0.4371, -0.6247, -0.4748, -0.6199, -0.5593, -0.611, -0.5602, -0.6853, -0.6146, -0.3907, -0.6111, -0.7073, -0.3554, -0.6834, -0.7073, -0.1807, -0.7612, -0.6141, -0.2084, -0.863, -0.08403, -0.4982, -0.8629, 0.08429, -0.4982, -0.705, 0.08368, -0.7043, -0.7047, -0.08316, -0.7046, -0.863, -0.08403, -0.4982, -0.8476, -0.2051, -0.4894, -0.9453, -0.2057, -0.2533, -0.9627, -0.08368, -0.2574, -0.7047, -0.08316, -0.7046, -0.705, 0.08368, -0.7043, -0.4983, 0.08316, -0.863, -0.4983, -0.08291, -0.863, -0.7047, -0.08316, -0.7046, -0.6921, -0.205, -0.6921, -0.8476, -0.2051, -0.4894, -0.863, -0.08403, -0.4982, -0.4983, -0.08291, -0.863, -0.4983, 0.08316, -0.863, -0.2584, 0.08368, -0.9624, -0.2579, -0.08332, -0.9626, -0.4983, -0.08291, -0.863, -0.4893, -0.2057, -0.8475, -0.6921, -0.205, -0.6921, -0.7047, -0.08316, -0.7046, -0.2579, -0.08332, -0.9626, -0.2584, 0.08368, -0.9624, -1.47e-05, 0.08301, -0.9965, -1.47e-05, -0.08301, -0.9965, -0.2579, -0.08332, -0.9626, -0.2533, -0.205, -0.9454, -0.4893, -0.2057, -0.8475, -0.4983, -0.08291, -0.863, -1.47e-05, -0.08301, -0.9965, -1.47e-05, 0.08301, -0.9965, 0.2574, 0.08368, -0.9627, 0.2579, -0.08367, -0.9625, -1.47e-05, -0.08301, -0.9965, 7.202e-09, -0.2057, -0.9786, -0.2533, -0.205, -0.9454, -0.2579, -0.08332, -0.9626, 0.2579, -0.08367, -0.9625, 0.2574, 0.08368, -0.9627, 0.4982, 0.08367, -0.863, 0.4978, -0.08368, -0.8632, 0.2579, -0.08367, -0.9625, 0.2533, -0.2061, -0.9452, 7.202e-09, -0.2057, -0.9786, -1.47e-05, -0.08301, -0.9965, 0.4978, -0.08368, -0.8632, 0.4982, 0.08367, -0.863, 0.7046, 0.08367, -0.7046, 0.705, -0.08367, -0.7043, -0.3827, 0.0, -0.9239, -0.3827, 0.0, -0.9239, -0.3827, 0.0, -0.9239, 0.3827, 0.0, 0.9239, 0.3827, 0.0, 0.9239, 0.3827, 0.0, 0.9239, 0.3827, 0.0, -0.9239, 0.3827, 0.0, -0.9239, 0.3827, 0.0, -0.9239, -0.3827, 0.0, 0.9239, -0.3827, 0.0, 0.9239, -0.3827, 0.0, 0.9239, 0.0, -1.0, 0.0, 0.0, -1.0, 0.0, 0.0, -1.0, 0.0, 0.0, -1.0, 0.0])] * 3)])

# ---- objects
ob_mesh = bpy.data.objects.new('mesh', me_mesh)

# ---- transforms, parenting, visibility, modifiers, constraints
ob_mesh.location = (0.0, 0.0, 0.0)
ob_mesh.rotation_euler = (1.571, -0.0, 0.0)

# ---- collection membership
col_collection.objects.link(ob_mesh)

# ---- scene / render settings (as saved in the file)
scene.frame_start = 1; scene.frame_end = 250; scene.frame_set(1)
scene.render.engine = 'BLENDER_EEVEE_NEXT'
scene.cycles.sampling_pattern = 'TABULATED_SOBOL'
scene.cycles.use_light_tree = False
scene.view_settings.view_transform = 'Filmic'
bpy.context.view_layer.update()

# ---- added for rendering (the .blend has no active camera): camera
cam_auto = bpy.data.cameras.new('AutoCamera')
cam_auto.lens = 50.0
cam_auto.sensor_width = 36.0
cam_auto.clip_end = 1000.0
ob_auto_camera = bpy.data.objects.new('AutoCamera', cam_auto)
scene.collection.objects.link(ob_auto_camera)
ob_auto_camera.location = (1.95122, -2.34146, 1.56097)
ob_auto_camera.rotation_euler = (1.09748, -7.21219e-08, 0.694738)
scene.camera = ob_auto_camera
bpy.context.view_layer.update()
